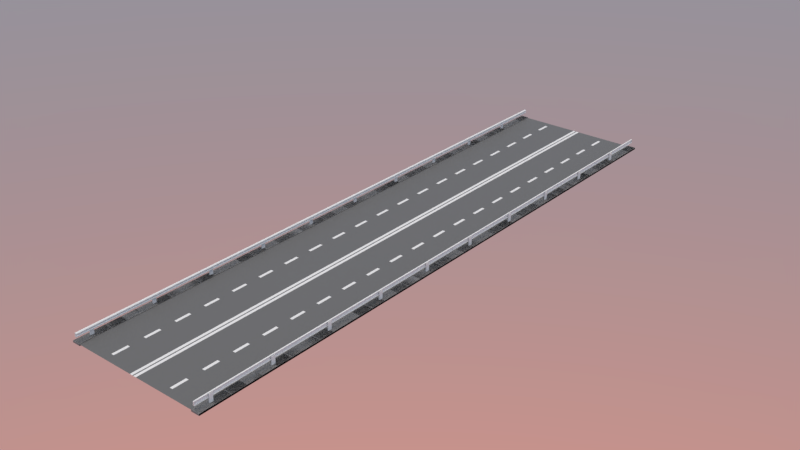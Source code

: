 # Source: road1.blend  (saved by Blender 3.6.11; exported with 4.5.12 LTS)
import bpy
from mathutils import Matrix  # noqa: F401  (used for matrix-valued properties, if any)

bpy.ops.wm.read_factory_settings(use_empty=True)
scene = bpy.context.scene
scene.name = 'Scene'

# ---- materials (node trees are filled in below, after node groups)
mat_material_001 = bpy.data.materials.new('Material.001')
mat_material_001.diffuse_color = (0.1336, 0.1336, 0.1336, 1.0)
mat_material_001.roughness = 0.5
mat_material_002 = bpy.data.materials.new('Material.002')
mat_material_002.roughness = 0.5
mat_material_004 = bpy.data.materials.new('Material.004')
mat_material_004.diffuse_color = (0.3299, 0.3299, 0.3299, 1.0)
mat_material_004.roughness = 0.5
mat_material_003 = bpy.data.materials.new('Material.003')
mat_material_003.diffuse_color = (0.2067, 0.2067, 0.2067, 1.0)
mat_material_003.roughness = 0.5
mat_material_005 = bpy.data.materials.new('Material.005')
mat_material_005.alpha_threshold = 0.0
mat_material_005.roughness = 0.5
mat_material_005.line_color = (0.0, 0.0, 0.0, 1.0)
mat_material_010 = bpy.data.materials.new('Material.010')
mat_material_010.diffuse_color = (0.1336, 0.1336, 0.1336, 1.0)
mat_material_010.roughness = 0.5
mat_material_011 = bpy.data.materials.new('Material.011')
mat_material_011.roughness = 0.5
mat_material_012 = bpy.data.materials.new('Material.012')
mat_material_012.diffuse_color = (0.3299, 0.3299, 0.3299, 1.0)
mat_material_012.roughness = 0.5
mat_material_013 = bpy.data.materials.new('Material.013')
mat_material_013.diffuse_color = (0.2067, 0.2067, 0.2067, 1.0)
mat_material_013.roughness = 0.5

# ---- material node trees
mat_material_001.use_nodes = True; mat_material_001.node_tree.nodes.clear()
_N = mat_material_001.node_tree.nodes; _L = mat_material_001.node_tree.links
n0 = _N.new('ShaderNodeBsdfPrincipled'); n0.name = 'Principled BSDF'; n0.location = (10, 300)
n0.distribution = 'GGX'
n0.subsurface_method = 'RANDOM_WALK_SKIN'
n0.inputs[0].default_value = (0.1336, 0.1336, 0.1336, 1.0)
n0.inputs[3].default_value = 1.45
n0.inputs[27].default_value = (0.0, 0.0, 0.0, 1.0)
n0.inputs[28].default_value = 1.0
n1 = _N.new('ShaderNodeOutputMaterial'); n1.name = 'Material Output'; n1.location = (300, 300)
n2 = _N.new('ShaderNodeNormalMap'); n2.name = 'Normal Map'; n2.location = (-300, -300)
n2.label = 'Normal/Map'
n2.inputs[0].default_value = 0.0
_L.new(n0.outputs[0], n1.inputs[0])
_L.new(n2.outputs[0], n0.inputs[5])
n1.is_active_output = True
mat_material_002.use_nodes = True; mat_material_002.node_tree.nodes.clear()
_N = mat_material_002.node_tree.nodes; _L = mat_material_002.node_tree.links
n0 = _N.new('ShaderNodeBsdfPrincipled'); n0.name = 'Principled BSDF'; n0.location = (10, 300)
n0.distribution = 'GGX'
n0.subsurface_method = 'RANDOM_WALK_SKIN'
n0.inputs[3].default_value = 1.45
n0.inputs[27].default_value = (0.0, 0.0, 0.0, 1.0)
n0.inputs[28].default_value = 1.0
n1 = _N.new('ShaderNodeOutputMaterial'); n1.name = 'Material Output'; n1.location = (300, 300)
n2 = _N.new('ShaderNodeNormalMap'); n2.name = 'Normal Map'; n2.location = (-300, -300)
n2.label = 'Normal/Map'
n2.inputs[0].default_value = 0.0
_L.new(n0.outputs[0], n1.inputs[0])
_L.new(n2.outputs[0], n0.inputs[5])
n1.is_active_output = True
mat_material_004.use_nodes = True; mat_material_004.node_tree.nodes.clear()
_N = mat_material_004.node_tree.nodes; _L = mat_material_004.node_tree.links
n0 = _N.new('ShaderNodeBsdfPrincipled'); n0.name = 'Principled BSDF'; n0.location = (10, 300)
n0.distribution = 'GGX'
n0.subsurface_method = 'RANDOM_WALK_SKIN'
n0.inputs[0].default_value = (0.3299, 0.3299, 0.3299, 1.0)
n0.inputs[3].default_value = 1.45
n0.inputs[27].default_value = (0.0, 0.0, 0.0, 1.0)
n0.inputs[28].default_value = 1.0
n1 = _N.new('ShaderNodeOutputMaterial'); n1.name = 'Material Output'; n1.location = (300, 300)
n2 = _N.new('ShaderNodeNormalMap'); n2.name = 'Normal Map'; n2.location = (-300, -300)
n2.label = 'Normal/Map'
n2.inputs[0].default_value = 0.0
_L.new(n0.outputs[0], n1.inputs[0])
_L.new(n2.outputs[0], n0.inputs[5])
n1.is_active_output = True
mat_material_003.use_nodes = True; mat_material_003.node_tree.nodes.clear()
_N = mat_material_003.node_tree.nodes; _L = mat_material_003.node_tree.links
n0 = _N.new('ShaderNodeBsdfPrincipled'); n0.name = 'Principled BSDF'; n0.location = (10, 300)
n0.distribution = 'GGX'
n0.subsurface_method = 'RANDOM_WALK_SKIN'
n0.inputs[0].default_value = (0.2067, 0.2067, 0.2067, 1.0)
n0.inputs[3].default_value = 1.45
n0.inputs[27].default_value = (0.0, 0.0, 0.0, 1.0)
n0.inputs[28].default_value = 1.0
n1 = _N.new('ShaderNodeOutputMaterial'); n1.name = 'Material Output'; n1.location = (300, 300)
n2 = _N.new('ShaderNodeNormalMap'); n2.name = 'Normal Map'; n2.location = (-300, -300)
n2.label = 'Normal/Map'
n2.inputs[0].default_value = 0.0
_L.new(n0.outputs[0], n1.inputs[0])
_L.new(n2.outputs[0], n0.inputs[5])
n1.is_active_output = True
mat_material_005.use_nodes = True; mat_material_005.node_tree.nodes.clear()
_N = mat_material_005.node_tree.nodes; _L = mat_material_005.node_tree.links
n0 = _N.new('ShaderNodeOutputMaterial'); n0.name = 'Material Output'; n0.location = (300, 300)
n1 = _N.new('ShaderNodeBsdfPrincipled'); n1.name = 'Principled BSDF'; n1.location = (10, 300)
n1.inputs[3].default_value = 1.45
n1.inputs[27].default_value = (0.0, 0.0, 0.0, 1.0)
_L.new(n1.outputs[0], n0.inputs[0])
n0.is_active_output = True
mat_material_010.use_nodes = True; mat_material_010.node_tree.nodes.clear()
_N = mat_material_010.node_tree.nodes; _L = mat_material_010.node_tree.links
n0 = _N.new('ShaderNodeBsdfPrincipled'); n0.name = 'Principled BSDF'; n0.location = (10, 300)
n0.distribution = 'GGX'
n0.subsurface_method = 'RANDOM_WALK_SKIN'
n0.inputs[0].default_value = (0.1336, 0.1336, 0.1336, 1.0)
n0.inputs[3].default_value = 1.45
n0.inputs[27].default_value = (0.0, 0.0, 0.0, 1.0)
n0.inputs[28].default_value = 1.0
n1 = _N.new('ShaderNodeOutputMaterial'); n1.name = 'Material Output'; n1.location = (300, 300)
n2 = _N.new('ShaderNodeNormalMap'); n2.name = 'Normal Map'; n2.location = (-300, -300)
n2.label = 'Normal/Map'
n2.inputs[0].default_value = 0.0
_L.new(n0.outputs[0], n1.inputs[0])
_L.new(n2.outputs[0], n0.inputs[5])
n1.is_active_output = True
mat_material_011.use_nodes = True; mat_material_011.node_tree.nodes.clear()
_N = mat_material_011.node_tree.nodes; _L = mat_material_011.node_tree.links
n0 = _N.new('ShaderNodeBsdfPrincipled'); n0.name = 'Principled BSDF'; n0.location = (10, 300)
n0.distribution = 'GGX'
n0.subsurface_method = 'RANDOM_WALK_SKIN'
n0.inputs[3].default_value = 1.45
n0.inputs[27].default_value = (0.0, 0.0, 0.0, 1.0)
n0.inputs[28].default_value = 1.0
n1 = _N.new('ShaderNodeOutputMaterial'); n1.name = 'Material Output'; n1.location = (300, 300)
n2 = _N.new('ShaderNodeNormalMap'); n2.name = 'Normal Map'; n2.location = (-300, -300)
n2.label = 'Normal/Map'
n2.inputs[0].default_value = 0.0
_L.new(n0.outputs[0], n1.inputs[0])
_L.new(n2.outputs[0], n0.inputs[5])
n1.is_active_output = True
mat_material_012.use_nodes = True; mat_material_012.node_tree.nodes.clear()
_N = mat_material_012.node_tree.nodes; _L = mat_material_012.node_tree.links
n0 = _N.new('ShaderNodeBsdfPrincipled'); n0.name = 'Principled BSDF'; n0.location = (10, 300)
n0.distribution = 'GGX'
n0.subsurface_method = 'RANDOM_WALK_SKIN'
n0.inputs[0].default_value = (0.3299, 0.3299, 0.3299, 1.0)
n0.inputs[3].default_value = 1.45
n0.inputs[27].default_value = (0.0, 0.0, 0.0, 1.0)
n0.inputs[28].default_value = 1.0
n1 = _N.new('ShaderNodeOutputMaterial'); n1.name = 'Material Output'; n1.location = (300, 300)
n2 = _N.new('ShaderNodeNormalMap'); n2.name = 'Normal Map'; n2.location = (-300, -300)
n2.label = 'Normal/Map'
n2.inputs[0].default_value = 0.0
_L.new(n0.outputs[0], n1.inputs[0])
_L.new(n2.outputs[0], n0.inputs[5])
n1.is_active_output = True
mat_material_013.use_nodes = True; mat_material_013.node_tree.nodes.clear()
_N = mat_material_013.node_tree.nodes; _L = mat_material_013.node_tree.links
n0 = _N.new('ShaderNodeBsdfPrincipled'); n0.name = 'Principled BSDF'; n0.location = (10, 300)
n0.distribution = 'GGX'
n0.subsurface_method = 'RANDOM_WALK_SKIN'
n0.inputs[0].default_value = (0.2067, 0.2067, 0.2067, 1.0)
n0.inputs[3].default_value = 1.45
n0.inputs[27].default_value = (0.0, 0.0, 0.0, 1.0)
n0.inputs[28].default_value = 1.0
n1 = _N.new('ShaderNodeOutputMaterial'); n1.name = 'Material Output'; n1.location = (300, 300)
n2 = _N.new('ShaderNodeNormalMap'); n2.name = 'Normal Map'; n2.location = (-300, -300)
n2.label = 'Normal/Map'
n2.inputs[0].default_value = 0.0
_L.new(n0.outputs[0], n1.inputs[0])
_L.new(n2.outputs[0], n0.inputs[5])
n1.is_active_output = True

# ---- world
world_world = bpy.data.worlds.new('World'); scene.world = world_world
world_world.use_nodes = True; world_world.node_tree.nodes.clear()
_N = world_world.node_tree.nodes; _L = world_world.node_tree.links
n0 = _N.new('ShaderNodeOutputWorld'); n0.name = 'World Output'; n0.location = (300, 300)
n1 = _N.new('ShaderNodeBackground'); n1.name = 'Background'; n1.location = (10, 300)
n1.inputs[1].default_value = 5.3
n2 = _N.new('ShaderNodeTexSky'); n2.name = 'Sky Texture'; n2.location = (-190, 300)
n2.sky_type = 'HOSEK_WILKIE'
n2.turbidity = 9.0
n2.ground_albedo = 0.0
n2.sun_elevation = 1.571
_L.new(n1.outputs[0], n0.inputs[0])
_L.new(n2.outputs[0], n1.inputs[0])
n0.is_active_output = True
world_world.color = (0.05088, 0.05088, 0.05088)
world_world.use_sun_shadow = False
world_world.sun_shadow_jitter_overblur = 0.0
world_world.cycles.sampling_method = 'MANUAL'

# ---- meshes
me_cube_012 = bpy.data.meshes.new('Cube.012')
me_cube_012.from_pydata([(0.02211, -0.3781, -0.4925), (0.02211, -0.1261, -0.4925), (0.1149, -0.3781, -0.4925), (0.1149, -0.1261, -0.4925), (0.02211, -0.2521, -0.4925), (0.1149, -9.459e-05, -0.4925), (0.02211, -9.459e-05, -0.4925), (2.115, -0.5041, -0.4925), (0.6149, -0.5041, -0.4925), (2.115, -9.459e-05, -0.4925), (0.6149, -9.459e-05, -0.4925), (1.069, -9.459e-05, -0.4925), (0.1149, -0.2521, -0.4925), (1.615, -0.2521, -0.4925), (2.115, -0.2521, -0.4925), (2.115, -0.1261, -0.4925), (0.6149, -0.1261, -0.4925), (1.615, -0.1261, -0.4925), (0.6149, -0.3781, -0.4925), (2.115, -0.3781, -0.4925), (1.615, -9.459e-05, -0.4925), (1.161, -9.459e-05, -0.4925), (1.069, -0.2521, -0.4925), (1.615, -0.3781, -0.4925), (1.161, -0.1261, -0.4925), (1.161, -0.3781, -0.4925), (0.6149, -0.2521, -0.4925), (1.161, -0.2521, -0.4925), (1.069, -0.1261, -0.4925), (1.069, -0.3781, -0.4925), (-0.01701, -0.3781, -0.4925), (-0.01701, -0.1261, -0.4925), (-0.1098, -0.3781, -0.4925), (-0.1098, -0.1261, -0.4925), (-0.01701, -0.2521, -0.4925), (-0.1098, -9.459e-05, -0.4925), (-0.01701, -0.5041, -0.4925), (-0.01701, -9.459e-05, -0.4925), (-0.1098, -0.5041, -0.4925), (-0.6098, -0.5041, -0.4925), (-1.61, -0.5041, -0.4925), (-1.156, -0.5041, -0.4925), (-2.11, -9.459e-05, -0.4925), (-0.6098, -9.459e-05, -0.4925), (-1.063, -9.459e-05, -0.4925), (-0.1098, -0.2521, -0.4925), (-1.61, -0.2521, -0.4925), (-2.11, -0.2521, -0.4925), (-2.11, -0.1261, -0.4925), (-0.6098, -0.1261, -0.4925), (-1.61, -0.1261, -0.4925), (-0.6098, -0.3781, -0.4925), (-2.11, -0.3781, -0.4925), (-1.61, -9.459e-05, -0.4925), (-1.156, -9.459e-05, -0.4925), (-1.063, -0.2521, -0.4925), (-1.61, -0.3781, -0.4925), (-1.156, -0.1261, -0.4925), (-1.156, -0.3781, -0.4925), (-0.6098, -0.2521, -0.4925), (-1.156, -0.2521, -0.4925), (-1.063, -0.1261, -0.4925), (-1.063, -0.3781, -0.4925), (0.02211, -0.882, -0.4925), (0.02211, -0.6301, -0.4925), (0.1149, -0.882, -0.4925), (0.1149, -0.6301, -0.4925), (0.02211, -0.7561, -0.4925), (0.1149, -0.5041, -0.4925), (0.02211, -1.008, -0.4925), (0.02211, -0.5041, -0.4925), (0.1149, -1.008, -0.4925), (2.115, -1.008, -0.4925), (0.6149, -1.008, -0.4925), (1.615, -1.008, -0.4925), (1.161, -1.008, -0.4925), (1.069, -0.5041, -0.4925), (0.1149, -0.7561, -0.4925), (1.615, -0.7561, -0.4925), (2.115, -0.7561, -0.4925), (2.115, -0.6301, -0.4925), (0.6149, -0.6301, -0.4925), (1.615, -0.6301, -0.4925), (1.069, -1.008, -0.4925), (0.6149, -0.882, -0.4925), (2.115, -0.882, -0.4925), (1.615, -0.5041, -0.4925), (1.161, -0.5041, -0.4925), (1.069, -0.7561, -0.4925), (1.615, -0.882, -0.4925), (1.161, -0.6301, -0.4925), (1.161, -0.882, -0.4925), (0.6149, -0.7561, -0.4925), (1.161, -0.7561, -0.4925), (1.069, -0.6301, -0.4925), (1.069, -0.882, -0.4925), (-0.01701, -0.882, -0.4925), (-0.01701, -0.6301, -0.4925), (-0.1098, -0.882, -0.4925), (-0.1098, -0.6301, -0.4925), (-0.01701, -0.7561, -0.4925), (-0.01701, -1.008, -0.4925), (-0.1098, -1.008, -0.4925), (-2.11, -1.008, -0.4925), (-0.6098, -1.008, -0.4925), (-1.61, -1.008, -0.4925), (-1.156, -1.008, -0.4925), (-2.11, -0.5041, -0.4925), (-1.063, -0.5041, -0.4925), (-0.1098, -0.7561, -0.4925), (-1.61, -0.7561, -0.4925), (-2.11, -0.7561, -0.4925), (-2.11, -0.6301, -0.4925), (-0.6098, -0.6301, -0.4925), (-1.61, -0.6301, -0.4925), (-1.063, -1.008, -0.4925), (-0.6098, -0.882, -0.4925), (-2.11, -0.882, -0.4925), (-1.063, -0.7561, -0.4925), (-1.61, -0.882, -0.4925), (-1.156, -0.6301, -0.4925), (-1.156, -0.882, -0.4925), (-0.6098, -0.7561, -0.4925), (-1.156, -0.7561, -0.4925), (-1.063, -0.6301, -0.4925), (-1.063, -0.882, -0.4925), (0.06852, -1.008, -0.4925), (-0.06342, -1.008, -0.4925), (0.002549, -1.008, -0.4925), (-0.007231, -1.008, -0.4925), (0.01233, -1.008, -0.4925)], [], [(12, 4, 0, 2), (3, 1, 4, 12), (1, 3, 5, 6), (68, 2, 0, 70), (86, 23, 25, 87), (23, 19, 14, 13), (15, 9, 20, 17), (17, 13, 14, 15), (10, 16, 28, 11), (21, 11, 28, 24), (21, 24, 17, 20), (7, 19, 23, 86), (76, 29, 18, 8), (76, 87, 25, 29), (18, 2, 68, 8), (2, 18, 26, 12), (3, 12, 26, 16), (5, 3, 16, 10), (24, 27, 13, 17), (16, 26, 22, 28), (27, 25, 23, 13), (26, 18, 29, 22), (24, 28, 22, 27), (27, 22, 29, 25), (45, 32, 30, 34), (33, 45, 34, 31), (31, 37, 35, 33), (38, 36, 30, 32), (40, 41, 58, 56), (56, 46, 47, 52), (48, 50, 53, 42), (50, 48, 47, 46), (43, 44, 61, 49), (54, 57, 61, 44), (54, 53, 50, 57), (107, 40, 56, 52), (108, 39, 51, 62), (108, 62, 58, 41), (51, 39, 38, 32), (32, 45, 59, 51), (33, 49, 59, 45), (35, 43, 49, 33), (57, 50, 46, 60), (49, 61, 55, 59), (60, 46, 56, 58), (59, 55, 62, 51), (57, 60, 55, 61), (60, 58, 62, 55), (6, 37, 31, 1), (1, 31, 34, 4), (4, 34, 30, 0), (70, 0, 30, 36), (77, 67, 63, 65), (66, 64, 67, 77), (64, 66, 68, 70), (71, 65, 63, 69, 126), (74, 89, 91, 75), (89, 85, 79, 78), (80, 7, 86, 82), (82, 78, 79, 80), (8, 81, 94, 76), (87, 76, 94, 90), (87, 90, 82, 86), (72, 85, 89, 74), (83, 95, 84, 73), (83, 75, 91, 95), (84, 65, 71, 73), (65, 84, 92, 77), (66, 77, 92, 81), (68, 66, 81, 8), (90, 93, 78, 82), (81, 92, 88, 94), (93, 91, 89, 78), (92, 84, 95, 88), (90, 94, 88, 93), (93, 88, 95, 91), (109, 98, 96, 100), (99, 109, 100, 97), (97, 36, 38, 99), (102, 127, 101, 96, 98), (105, 106, 121, 119), (119, 110, 111, 117), (112, 114, 40, 107), (114, 112, 111, 110), (39, 108, 124, 113), (41, 120, 124, 108), (41, 40, 114, 120), (103, 105, 119, 117), (115, 104, 116, 125), (115, 125, 121, 106), (116, 104, 102, 98), (98, 109, 122, 116), (99, 113, 122, 109), (38, 39, 113, 99), (120, 114, 110, 123), (113, 124, 118, 122), (123, 110, 119, 121), (122, 118, 125, 116), (120, 123, 118, 124), (123, 121, 125, 118), (70, 36, 97, 64), (64, 97, 100, 67), (67, 100, 96, 63), (69, 63, 96, 101, 129, 128, 130)])
me_cube_012.polygons.foreach_set('use_smooth', [1, 1, 1, 1, 1, 1, 1, 1, 1, 1, 1, 1, 1, 1, 1, 1, 1, 1, 1, 1, 1, 1, 1, 1, 1, 1, 1, 1, 1, 1, 1, 1, 1, 1, 1, 1, 1, 1, 1, 1, 1, 1, 1, 1, 1, 1, 1, 1, 1, 1, 1, 1, 0, 0, 0, 0, 0, 0, 0, 0, 0, 0, 0, 0, 0, 0, 0, 0, 0, 0, 0, 0, 0, 0, 0, 0, 0, 0, 0, 0, 0, 0, 0, 0, 0, 0, 0, 0, 0, 0, 0, 0, 0, 0, 0, 0, 0, 0, 0, 0, 0, 0, 0, 0])
me_cube_012.polygons.foreach_set('material_index', [1, 1, 1, 1, 0, 0, 0, 0, 0, 0, 0, 0, 0, 0, 0, 0, 0, 0, 0, 0, 0, 0, 1, 1, 1, 1, 1, 1, 0, 0, 0, 0, 0, 0, 0, 0, 0, 0, 0, 0, 0, 0, 0, 0, 0, 0, 1, 1, 0, 0, 0, 0, 1, 1, 1, 1, 0, 0, 0, 0, 0, 0, 0, 0, 0, 0, 0, 0, 0, 0, 0, 0, 0, 0, 1, 1, 1, 1, 1, 1, 0, 0, 0, 0, 0, 0, 0, 0, 0, 0, 0, 0, 0, 0, 0, 0, 0, 0, 1, 1, 0, 0, 0, 0])
_uv = me_cube_012.uv_layers.new(name='UVMap')
_uv.uv.foreach_set('vector', [0.7558, 0.6875, 0.7442, 0.6875, 0.7442, 0.7188, 0.7558, 0.7188, 0.7558, 0.6562, 0.7442, 0.6562, 0.7442, 0.6875, 0.7558, 0.6875, 0.7442, 0.6562, 0.7558, 0.6562, 0.7558, 0.625, 0.7442, 0.625, 0.0, 0.0, 0.7558, 0.7188, 0.7442, 0.7188, 0.0, 0.0, 0.0, 0.0, 0.8125, 0.7188, 0.7558, 0.7188, 0.0, 0.0, 0.8125, 0.7188, 0.0, 0.0, 0.0, 0.0, 0.8125, 0.6875, 0.875, 0.6562, 0.875, 0.625, 0.8125, 0.625, 0.8125, 0.6562, 0.8125, 0.6562, 0.8125, 0.6875, 0.0, 0.0, 0.875, 0.6562, 0.6875, 0.625, 0.6875, 0.6562, 0.7442, 0.6562, 0.7442, 0.625, 0.7558, 0.625, 0.7442, 0.625, 0.7442, 0.6562, 0.7558, 0.6562, 0.7558, 0.625, 0.7558, 0.6562, 0.8125, 0.6562, 0.8125, 0.625, 0.0, 0.0, 0.0, 0.0, 0.8125, 0.7188, 0.0, 0.0, 0.0, 0.0, 0.7442, 0.7188, 0.6875, 0.7188, 0.0, 0.0, 0.0, 0.0, 0.0, 0.0, 0.7558, 0.7188, 0.7442, 0.7188, 0.6875, 0.7188, 0.0, 0.0, 0.0, 0.0, 0.0, 0.0, 0.0, 0.0, 0.6875, 0.7188, 0.6875, 0.6875, 0.0, 0.0, 0.0, 0.0, 0.0, 0.0, 0.6875, 0.6875, 0.6875, 0.6562, 0.0, 0.0, 0.0, 0.0, 0.6875, 0.6562, 0.6875, 0.625, 0.7558, 0.6562, 0.7558, 0.6875, 0.8125, 0.6875, 0.8125, 0.6562, 0.6875, 0.6562, 0.6875, 0.6875, 0.7442, 0.6875, 0.7442, 0.6562, 0.7558, 0.6875, 0.7558, 0.7188, 0.8125, 0.7188, 0.8125, 0.6875, 0.6875, 0.6875, 0.6875, 0.7188, 0.7442, 0.7188, 0.7442, 0.6875, 0.7558, 0.6562, 0.7442, 0.6562, 0.7442, 0.6875, 0.7558, 0.6875, 0.7558, 0.6875, 0.7442, 0.6875, 0.7442, 0.7188, 0.7558, 0.7188, 0.7558, 0.6875, 0.7558, 0.7188, 0.7442, 0.7188, 0.7442, 0.6875, 0.7558, 0.6562, 0.7558, 0.6875, 0.7442, 0.6875, 0.7442, 0.6562, 0.7442, 0.6562, 0.7442, 0.625, 0.7558, 0.625, 0.7558, 0.6562, 0.0, 0.0, 0.0, 0.0, 0.7442, 0.7188, 0.7558, 0.7188, 0.0, 0.0, 0.0, 0.0, 0.7558, 0.7188, 0.8125, 0.7188, 0.8125, 0.7188, 0.8125, 0.6875, 0.0, 0.0, 0.0, 0.0, 0.875, 0.6562, 0.8125, 0.6562, 0.8125, 0.625, 0.875, 0.625, 0.8125, 0.6562, 0.875, 0.6562, 0.0, 0.0, 0.8125, 0.6875, 0.6875, 0.625, 0.7442, 0.625, 0.7442, 0.6562, 0.6875, 0.6562, 0.7558, 0.625, 0.7558, 0.6562, 0.7442, 0.6562, 0.7442, 0.625, 0.7558, 0.625, 0.8125, 0.625, 0.8125, 0.6562, 0.7558, 0.6562, 0.0, 0.0, 0.0, 0.0, 0.8125, 0.7188, 0.0, 0.0, 0.0, 0.0, 0.0, 0.0, 0.6875, 0.7188, 0.7442, 0.7188, 0.0, 0.0, 0.7442, 0.7188, 0.7558, 0.7188, 0.0, 0.0, 0.6875, 0.7188, 0.0, 0.0, 0.0, 0.0, 0.0, 0.0, 0.0, 0.0, 0.0, 0.0, 0.6875, 0.6875, 0.6875, 0.7188, 0.0, 0.0, 0.6875, 0.6562, 0.6875, 0.6875, 0.0, 0.0, 0.0, 0.0, 0.6875, 0.625, 0.6875, 0.6562, 0.0, 0.0, 0.7558, 0.6562, 0.8125, 0.6562, 0.8125, 0.6875, 0.7558, 0.6875, 0.6875, 0.6562, 0.7442, 0.6562, 0.7442, 0.6875, 0.6875, 0.6875, 0.7558, 0.6875, 0.8125, 0.6875, 0.8125, 0.7188, 0.7558, 0.7188, 0.6875, 0.6875, 0.7442, 0.6875, 0.7442, 0.7188, 0.6875, 0.7188, 0.7558, 0.6562, 0.7558, 0.6875, 0.7442, 0.6875, 0.7442, 0.6562, 0.7558, 0.6875, 0.7558, 0.7188, 0.7442, 0.7188, 0.7442, 0.6875, 0.7442, 0.625, 0.7442, 0.625, 0.7442, 0.6562, 0.7442, 0.6562, 0.7442, 0.6562, 0.7442, 0.6562, 0.7442, 0.6875, 0.7442, 0.6875, 0.7442, 0.6875, 0.7442, 0.6875, 0.7442, 0.7188, 0.7442, 0.7188, 0.0, 0.0, 0.7442, 0.7188, 0.7442, 0.7188, 0.0, 0.0, 0.7558, 0.6875, 0.7442, 0.6875, 0.7442, 0.7188, 0.7558, 0.7188, 0.7558, 0.6562, 0.7442, 0.6562, 0.7442, 0.6875, 0.7558, 0.6875, 0.7442, 0.6562, 0.7558, 0.6562, 0.7558, 0.625, 0.7442, 0.625, 0.0, 0.0, 0.7558, 0.7188, 0.7442, 0.7188, 0.0, 0.0, 0.0, 0.0, 0.0, 0.0, 0.8125, 0.7188, 0.7558, 0.7188, 0.0, 0.0, 0.8125, 0.7188, 0.0, 0.0, 0.0, 0.0, 0.8125, 0.6875, 0.875, 0.6562, 0.875, 0.625, 0.8125, 0.625, 0.8125, 0.6562, 0.8125, 0.6562, 0.8125, 0.6875, 0.0, 0.0, 0.875, 0.6562, 0.6875, 0.625, 0.6875, 0.6562, 0.7442, 0.6562, 0.7442, 0.625, 0.7558, 0.625, 0.7442, 0.625, 0.7442, 0.6562, 0.7558, 0.6562, 0.7558, 0.625, 0.7558, 0.6562, 0.8125, 0.6562, 0.8125, 0.625, 0.0, 0.0, 0.0, 0.0, 0.8125, 0.7188, 0.0, 0.0, 0.0, 0.0, 0.7442, 0.7188, 0.6875, 0.7188, 0.0, 0.0, 0.0, 0.0, 0.0, 0.0, 0.7558, 0.7188, 0.7442, 0.7188, 0.6875, 0.7188, 0.0, 0.0, 0.0, 0.0, 0.0, 0.0, 0.0, 0.0, 0.6875, 0.7188, 0.6875, 0.6875, 0.0, 0.0, 0.0, 0.0, 0.0, 0.0, 0.6875, 0.6875, 0.6875, 0.6562, 0.0, 0.0, 0.0, 0.0, 0.6875, 0.6562, 0.6875, 0.625, 0.7558, 0.6562, 0.7558, 0.6875, 0.8125, 0.6875, 0.8125, 0.6562, 0.6875, 0.6562, 0.6875, 0.6875, 0.7442, 0.6875, 0.7442, 0.6562, 0.7558, 0.6875, 0.7558, 0.7188, 0.8125, 0.7188, 0.8125, 0.6875, 0.6875, 0.6875, 0.6875, 0.7188, 0.7442, 0.7188, 0.7442, 0.6875, 0.7558, 0.6562, 0.7442, 0.6562, 0.7442, 0.6875, 0.7558, 0.6875, 0.7558, 0.6875, 0.7442, 0.6875, 0.7442, 0.7188, 0.7558, 0.7188, 0.7558, 0.6875, 0.7558, 0.7188, 0.7442, 0.7188, 0.7442, 0.6875, 0.7558, 0.6562, 0.7558, 0.6875, 0.7442, 0.6875, 0.7442, 0.6562, 0.7442, 0.6562, 0.7442, 0.625, 0.7558, 0.625, 0.7558, 0.6562, 0.0, 0.0, 0.0, 0.0, 0.0, 0.0, 0.7442, 0.7188, 0.7558, 0.7188, 0.0, 0.0, 0.0, 0.0, 0.7558, 0.7188, 0.8125, 0.7188, 0.8125, 0.7188, 0.8125, 0.6875, 0.0, 0.0, 0.0, 0.0, 0.875, 0.6562, 0.8125, 0.6562, 0.8125, 0.625, 0.875, 0.625, 0.8125, 0.6562, 0.875, 0.6562, 0.0, 0.0, 0.8125, 0.6875, 0.6875, 0.625, 0.7442, 0.625, 0.7442, 0.6562, 0.6875, 0.6562, 0.7558, 0.625, 0.7558, 0.6562, 0.7442, 0.6562, 0.7442, 0.625, 0.7558, 0.625, 0.8125, 0.625, 0.8125, 0.6562, 0.7558, 0.6562, 0.0, 0.0, 0.0, 0.0, 0.8125, 0.7188, 0.0, 0.0, 0.0, 0.0, 0.0, 0.0, 0.6875, 0.7188, 0.7442, 0.7188, 0.0, 0.0, 0.7442, 0.7188, 0.7558, 0.7188, 0.0, 0.0, 0.6875, 0.7188, 0.0, 0.0, 0.0, 0.0, 0.0, 0.0, 0.0, 0.0, 0.0, 0.0, 0.6875, 0.6875, 0.6875, 0.7188, 0.0, 0.0, 0.6875, 0.6562, 0.6875, 0.6875, 0.0, 0.0, 0.0, 0.0, 0.6875, 0.625, 0.6875, 0.6562, 0.0, 0.0, 0.7558, 0.6562, 0.8125, 0.6562, 0.8125, 0.6875, 0.7558, 0.6875, 0.6875, 0.6562, 0.7442, 0.6562, 0.7442, 0.6875, 0.6875, 0.6875, 0.7558, 0.6875, 0.8125, 0.6875, 0.8125, 0.7188, 0.7558, 0.7188, 0.6875, 0.6875, 0.7442, 0.6875, 0.7442, 0.7188, 0.6875, 0.7188, 0.7558, 0.6562, 0.7558, 0.6875, 0.7442, 0.6875, 0.7442, 0.6562, 0.7558, 0.6875, 0.7558, 0.7188, 0.7442, 0.7188, 0.7442, 0.6875, 0.7442, 0.625, 0.7442, 0.625, 0.7442, 0.6562, 0.7442, 0.6562, 0.7442, 0.6562, 0.7442, 0.6562, 0.7442, 0.6875, 0.7442, 0.6875, 0.7442, 0.6875, 0.7442, 0.6875, 0.7442, 0.7188, 0.7442, 0.7188, 0.0, 0.0, 0.7442, 0.7188, 0.7442, 0.7188, 0.0, 0.0, 0.0, 0.0, 0.0, 0.0, 0.0, 0.0])
me_cube_012.materials.append(mat_material_001)
me_cube_012.materials.append(mat_material_002)
me_cube_012.materials.append(mat_material_004)
me_cube_012.materials.append(mat_material_003)
me_cube_012.update()
me_cube_012.normals_split_custom_set([tuple(v) for v in zip(*[iter([4.795e-09, 0.0, 1.0, 4.795e-09, 0.0, 1.0, 3.156e-05, -2.954e-05, 1.0, -2.469e-06, -2.954e-05, 1.0, 4.795e-09, 0.0, 1.0, 4.795e-09, 0.0, 1.0, 4.795e-09, 0.0, 1.0, 4.795e-09, 0.0, 1.0, 4.795e-09, 0.0, 1.0, 4.795e-09, 0.0, 1.0, 2.145e-05, 0.4472, 0.8944, 3.392e-05, 0.7071, 0.7071, -3.741e-05, -0.7071, 0.7071, -2.469e-06, -2.954e-05, 1.0, 3.156e-05, -2.954e-05, 1.0, -5.705e-05, -0.7071, 0.7071, -4.938e-06, -5.908e-05, 1.0, -2.469e-06, -2.954e-05, 1.0, 0.0, -3.938e-05, 1.0, -2.499e-05, -0.521, 0.8536, -2.469e-06, -2.954e-05, 1.0, 0.7071, -4.784e-05, 0.7071, 0.7071, -3.392e-05, 0.7071, 0.0, 0.0, 1.0, 0.7071, -3.392e-05, 0.7071, 0.5773, 0.5774, 0.5774, 3.392e-05, 0.7071, 0.7071, 0.0, 0.0, 1.0, 0.0, 0.0, 1.0, 0.0, 0.0, 1.0, 0.7071, -3.392e-05, 0.7071, 0.7071, -3.392e-05, 0.7071, 0.0, 0.0, 1.0, 0.0, 0.0, 1.0, 0.0, 0.0, 1.0, 2.499e-05, 0.521, 0.8536, 3.392e-05, 0.7071, 0.7071, 2.499e-05, 0.521, 0.8536, 0.0, 0.0, 1.0, 0.0, 0.0, 1.0, 3.392e-05, 0.7071, 0.7071, 0.0, 0.0, 1.0, 0.0, 0.0, 1.0, 3.392e-05, 0.7071, 0.7071, 0.7071, 6.09e-06, 0.7071, 0.7071, -4.784e-05, 0.7071, -2.469e-06, -2.954e-05, 1.0, -4.938e-06, -5.908e-05, 1.0, -3.007e-05, -0.7071, 0.7071, 2.721e-06, -2.954e-05, 1.0, 2.526e-07, -1.969e-05, 1.0, -3.356e-05, -0.7071, 0.7071, -3.007e-05, -0.7071, 0.7071, -2.499e-05, -0.521, 0.8536, 0.0, -3.938e-05, 1.0, 2.721e-06, -2.954e-05, 1.0, 2.526e-07, -1.969e-05, 1.0, -2.469e-06, -2.954e-05, 1.0, -3.741e-05, -0.7071, 0.7071, -3.356e-05, -0.7071, 0.7071, -2.469e-06, -2.954e-05, 1.0, 2.526e-07, -1.969e-05, 1.0, 0.0, 0.0, 1.0, 4.795e-09, 0.0, 1.0, 4.795e-09, 0.0, 1.0, 4.795e-09, 0.0, 1.0, 0.0, 0.0, 1.0, 0.0, 0.0, 1.0, 2.145e-05, 0.4472, 0.8944, 4.795e-09, 0.0, 1.0, 0.0, 0.0, 1.0, 0.0, 0.0, 1.0, 0.0, 0.0, 1.0, 0.0, 0.0, 1.0, 0.0, 0.0, 1.0, 0.0, 0.0, 1.0, 0.0, 0.0, 1.0, 0.0, 0.0, 1.0, 0.0, 0.0, 1.0, 0.0, 0.0, 1.0, 0.0, 0.0, 1.0, 0.0, -3.938e-05, 1.0, -2.469e-06, -2.954e-05, 1.0, 0.0, 0.0, 1.0, 0.0, 0.0, 1.0, 2.526e-07, -1.969e-05, 1.0, 2.721e-06, -2.954e-05, 1.0, 0.0, 0.0, 1.0, 0.0, 0.0, 1.0, 0.0, 0.0, 1.0, 0.0, 0.0, 1.0, 0.0, 0.0, 1.0, 0.0, 0.0, 1.0, 0.0, 0.0, 1.0, 2.721e-06, -2.954e-05, 1.0, 0.0, -3.938e-05, 1.0, 0.0, 0.0, 1.0, 0.0, 0.0, 1.0, 3.156e-05, -9.846e-06, 1.0, 0.0, 0.0, 1.0, 0.0, 0.0, 1.0, 0.0, 0.0, 1.0, 0.0, 0.0, 1.0, 0.0, 0.0, 1.0, 0.0, 0.0, 1.0, 3.392e-05, 0.7071, 0.7071, 2.145e-05, 0.4472, 0.8944, 0.0, 0.0, 1.0, -3.392e-05, -0.7071, 0.7071, -5.706e-05, -0.7071, 0.7071, 3.156e-05, -9.846e-06, 1.0, 0.0, 0.0, 1.0, -4.938e-06, -1.969e-05, 1.0, 0.09343, -0.5172, 0.8507, 1.33e-05, -9.846e-06, 1.0, -2.469e-06, -9.846e-06, 1.0, -2.469e-06, -9.846e-06, 1.0, 0.0, 0.0, 1.0, -0.7071, 3.392e-05, 0.7071, -0.7071, 1.999e-05, 0.7071, -0.7071, 3.392e-05, 0.7071, 0.0, 0.0, 1.0, 3.392e-05, 0.7071, 0.7071, -0.5774, 0.5773, 0.5774, 0.0, 0.0, 1.0, -0.7071, 3.392e-05, 0.7071, -0.7071, 3.392e-05, 0.7071, 0.0, 0.0, 1.0, 0.0, 0.0, 1.0, 2.499e-05, 0.521, 0.8536, 0.0, 0.0, 1.0, 0.0, 0.0, 1.0, 0.06359, 0.7071, 0.7043, 0.0, 0.0, 1.0, 0.0, 0.0, 1.0, 2.499e-05, 0.521, 0.8536, 0.06359, 0.7071, 0.7043, 3.392e-05, 0.7071, 0.7071, 0.0, 0.0, 1.0, 0.0, 0.0, 1.0, -0.7071, 0.0004127, 0.7071, -4.938e-06, -1.969e-05, 1.0, -2.469e-06, -9.846e-06, 1.0, -0.7071, 1.999e-05, 0.7071, -1.895e-05, -0.7071, 0.7071, -3.777e-05, -0.7071, 0.7071, -2.721e-06, -9.846e-06, 1.0, 1.058e-05, -1.969e-05, 1.0, -1.895e-05, -0.7071, 0.7071, 1.058e-05, -1.969e-05, 1.0, 1.33e-05, -9.846e-06, 1.0, 0.09343, -0.5172, 0.8507, -2.721e-06, -9.846e-06, 1.0, -3.777e-05, -0.7071, 0.7071, -3.392e-05, -0.7071, 0.7071, 0.0, 0.0, 1.0, 0.0, 0.0, 1.0, 0.0, 0.0, 1.0, 0.0, 0.0, 1.0, -2.721e-06, -9.846e-06, 1.0, 0.0, 0.0, 1.0, 0.0, 0.0, 1.0, 0.0, 0.0, 1.0, 0.0, 0.0, 1.0, 2.145e-05, 0.4472, 0.8944, 0.0, 0.0, 1.0, 0.0, 0.0, 1.0, 0.0, 0.0, 1.0, 0.0, 0.0, 1.0, 0.0, 0.0, 1.0, 0.0, 0.0, 1.0, 0.0, 0.0, 1.0, 0.0, 0.0, 1.0, 0.0, 0.0, 1.0, 0.0, 0.0, 1.0, 0.0, 0.0, 1.0, 0.0, 0.0, 1.0, 0.0, 0.0, 1.0, -2.469e-06, -9.846e-06, 1.0, 1.33e-05, -9.846e-06, 1.0, 0.0, 0.0, 1.0, 0.0, 0.0, 1.0, 1.058e-05, -1.969e-05, 1.0, -2.721e-06, -9.846e-06, 1.0, 0.0, 0.0, 1.0, 0.0, 0.0, 1.0, 0.0, 0.0, 1.0, 0.0, 0.0, 1.0, 0.0, 0.0, 1.0, 1.33e-05, -9.846e-06, 1.0, 1.058e-05, -1.969e-05, 1.0, 0.0, 0.0, 1.0, 3.392e-05, 0.7071, 0.7071, 3.392e-05, 0.7071, 0.7071, 0.0, 0.0, 1.0, 4.795e-09, 0.0, 1.0, 4.795e-09, 0.0, 1.0, 0.0, 0.0, 1.0, 0.0, 0.0, 1.0, 4.795e-09, 0.0, 1.0, 4.795e-09, 0.0, 1.0, 0.0, 0.0, 1.0, 3.156e-05, -9.846e-06, 1.0, 3.156e-05, -2.954e-05, 1.0, -5.705e-05, -0.7071, 0.7071, 3.156e-05, -2.954e-05, 1.0, 3.156e-05, -9.846e-06, 1.0, -5.706e-05, -0.7071, 0.7071, 0.0, 0.0, 1.0, 0.0, 0.0, 1.0, 0.0, 0.0, 1.0, 0.0, 0.0, 1.0, 0.0, 0.0, 1.0, 0.0, 0.0, 1.0, 0.0, 0.0, 1.0, 0.0, 0.0, 1.0, 0.0, 0.0, 1.0, 0.0, 0.0, 1.0, 0.0, 0.0, 1.0, 0.0, 0.0, 1.0, 0.0, 0.0, 1.0, 0.0, 0.0, 1.0, 0.0, 0.0, 1.0, 0.0, 0.0, 1.0, 0.0, 0.0, 1.0, 0.0, 0.0, 1.0, 0.0, 0.0, 1.0, 0.0, 0.0, 1.0, 0.0, 0.0, 1.0, 0.0, 0.0, 1.0, 0.0, 0.0, 1.0, 0.0, 0.0, 1.0, 0.0, 0.0, 1.0, -9.935e-06, -3.938e-05, 1.0, -9.935e-06, -3.938e-05, 1.0, -9.935e-06, -3.938e-05, 1.0, -9.935e-06, -3.938e-05, 1.0, 0.0, 0.0, 1.0, 0.0, 0.0, 1.0, 0.0, 0.0, 1.0, 0.0, 0.0, 1.0, 1.095e-05, -3.938e-05, 1.0, 1.095e-05, -3.938e-05, 1.0, 1.095e-05, -3.938e-05, 1.0, 1.095e-05, -3.938e-05, 1.0, 0.0, 0.0, 1.0, 0.0, 0.0, 1.0, 0.0, 0.0, 1.0, 0.0, 0.0, 1.0, 0.0, 0.0, 1.0, 0.0, 0.0, 1.0, 0.0, 0.0, 1.0, 0.0, 0.0, 1.0, 0.0, 0.0, 1.0, 0.0, 0.0, 1.0, 0.0, 0.0, 1.0, 0.0, 0.0, 1.0, 0.0, 0.0, 1.0, 0.0, 0.0, 1.0, 0.0, 0.0, 1.0, 0.0, 0.0, 1.0, 0.0, 0.0, 1.0, 0.0, 0.0, 1.0, 0.0, 0.0, 1.0, 0.0, 0.0, 1.0, 0.0, 0.0, 1.0, 0.0, 0.0, 1.0, 0.0, 0.0, 1.0, 0.0, 0.0, 1.0, 0.0, 0.0, 1.0, 0.0, 0.0, 1.0, 0.0, 0.0, 1.0, 0.0, 0.0, 1.0, 0.0, 0.0, 1.0, 0.0, 0.0, 1.0, 0.0, 0.0, 1.0, 0.0, 0.0, 1.0, -9.935e-06, -3.938e-05, 1.0, -9.935e-06, -3.938e-05, 1.0, -9.935e-06, -3.938e-05, 1.0, -9.935e-06, -3.938e-05, 1.0, 0.0, 0.0, 1.0, 0.0, 0.0, 1.0, 0.0, 0.0, 1.0, 0.0, 0.0, 1.0, 0.0, 0.0, 1.0, 0.0, 0.0, 1.0, 0.0, 0.0, 1.0, 0.0, 0.0, 1.0, 0.0, 0.0, 1.0, 0.0, 0.0, 1.0, 0.0, 0.0, 1.0, 0.0, 0.0, 1.0, 0.0, 0.0, 1.0, 0.0, 0.0, 1.0, 0.0, 0.0, 1.0, 0.0, 0.0, 1.0, 0.0, 0.0, 1.0, 0.0, 0.0, 1.0, 0.0, 0.0, 1.0, 0.0, 0.0, 1.0, 0.0, 0.0, 1.0, 0.0, 0.0, 1.0, 0.0, 0.0, 1.0, 0.0, 0.0, 1.0, 0.0, 0.0, 1.0, 0.0, 0.0, 1.0, 0.0, 0.0, 1.0, 0.0, 0.0, 1.0, 0.0, 0.0, 1.0, 0.0, 0.0, 1.0, 0.0, 0.0, 1.0, 0.0, 0.0, 1.0, 0.0, -7.877e-05, 1.0, 0.0, -7.877e-05, 1.0, 0.0, -7.877e-05, 1.0, 0.0, -7.877e-05, 1.0, 0.0, 0.0, 1.0, 0.0, 0.0, 1.0, 0.0, 0.0, 1.0, 0.0, 0.0, 1.0, 0.0, 0.0, 1.0, 0.0, 0.0, 1.0, 0.0, 0.0, 1.0, 0.0, 0.0, 1.0, 0.0, 0.0, 1.0, 0.0, 0.0, 1.0, 0.0, 0.0, 1.0, 0.0, 0.0, 1.0, 0.0, 0.0, 1.0, -9.935e-06, -3.938e-05, 1.0, -9.935e-06, -3.938e-05, 1.0, -9.935e-06, -3.938e-05, 1.0, -9.935e-06, -3.938e-05, 1.0, 0.0, 0.0, 1.0, 0.0, 0.0, 1.0, 0.0, 0.0, 1.0, 0.0, 0.0, 1.0, -1.095e-05, -3.938e-05, 1.0, -1.095e-05, -3.938e-05, 1.0, -1.095e-05, -3.938e-05, 1.0, -1.095e-05, -3.938e-05, 1.0, 5.352e-05, -3.938e-05, 1.0, 5.352e-05, -3.938e-05, 1.0, 5.352e-05, -3.938e-05, 1.0, 5.352e-05, -3.938e-05, 1.0, 0.0, -7.877e-05, 1.0, 0.0, -7.877e-05, 1.0, 0.0, -7.877e-05, 1.0, 0.0, -7.877e-05, 1.0, 0.0, 0.0, 1.0, 0.0, 0.0, 1.0, 0.0, 0.0, 1.0, 0.0, 0.0, 1.0, 0.0, 0.0, 1.0, 0.0, 0.0, 1.0, 0.0, 0.0, 1.0, 0.0, 0.0, 1.0, 0.0, 0.0, 1.0, 0.0, 0.0, 1.0, 0.0, 0.0, 1.0, 0.0, 0.0, 1.0, 0.0, 0.0, 1.0, 0.0, 0.0, 1.0, 0.0, 0.0, 1.0, 0.0, 0.0, 1.0, 0.0, 0.0, 1.0, 0.0, 0.0, 1.0, 0.0, 0.0, 1.0, 0.0, 0.0, 1.0, 0.0, 0.0, 1.0, 0.0, 0.0, 1.0, 0.0, 0.0, 1.0, 0.0, 0.0, 1.0, 0.0, -7.877e-05, 1.0, 0.0, -7.877e-05, 1.0, 0.0, -7.877e-05, 1.0, 0.0, -7.877e-05, 1.0, 0.0, 0.0, 1.0, 0.0, 0.0, 1.0, 0.0, 0.0, 1.0, 0.0, 0.0, 1.0, 0.0, 0.0, 1.0, 0.0, 0.0, 1.0, 0.0, 0.0, 1.0, 0.0, 0.0, 1.0, 0.0, 0.0, 1.0, 0.0, 0.0, 1.0, 0.0, 0.0, 1.0, 0.0, 0.0, 1.0, 0.0, 0.0, 1.0, 0.0, 0.0, 1.0, 0.0, 0.0, 1.0, 0.0, 0.0, 1.0, 0.0, 0.0, 1.0, 0.0, 0.0, 1.0, 0.0, 0.0, 1.0, 0.0, 0.0, 1.0, 0.0, 0.0, 1.0, 0.0, 0.0, 1.0, 0.0, 0.0, 1.0, 0.0, 0.0, 1.0, 0.000127, -3.938e-05, 1.0, 0.000127, -3.938e-05, 1.0, 0.000127, -3.938e-05, 1.0, 0.000127, -3.938e-05, 1.0, 0.0, 0.0, 1.0, 0.0, 0.0, 1.0, 0.0, 0.0, 1.0, 0.0, 0.0, 1.0, 0.0, 0.0, 1.0, 0.0, 0.0, 1.0, 0.0, 0.0, 1.0, 0.0, 0.0, 1.0, 0.0, 0.0, 1.0, 0.0, 0.0, 1.0, 0.0, 0.0, 1.0, 0.0, 0.0, 1.0, 0.0, 0.0, 1.0, 0.0, 0.0, 1.0, 0.0, 0.0, 1.0])] * 3)])
me_stra_e_template_001 = bpy.data.meshes.new('Straße-Template.001')
me_stra_e_template_001.from_pydata([(-14.97, 1.448, 6.747), (-14.98, 1.867, -25.9), (-14.98, 1.867, 6.747), (-15.2, 1.867, 6.747), (-15.2, 1.029, 6.747), (-14.98, 1.864, -9.542), (-14.98, 1.499, -9.542), (-14.92, 1.508, -9.542), (-14.87, 1.534, -9.542), (-14.83, 1.574, -9.542), (-14.81, 1.625, -9.542), (-14.8, 1.681, -9.542), (-14.81, 1.738, -9.542), (-14.83, 1.789, -9.542), (-14.87, 1.829, -9.542), (-14.92, 1.855, -9.542), (-14.98, 1.032, -9.542), (-14.98, 1.396, -9.542), (-14.92, 1.387, -9.542), (-14.87, 1.361, -9.542), (-14.83, 1.321, -9.542), (-14.81, 1.27, -9.542), (-14.8, 1.214, -9.542), (-14.81, 1.158, -9.542), (-14.83, 1.107, -9.542), (-14.87, 1.067, -9.542), (-14.92, 1.041, -9.542), (-14.87, 1.534, -25.9), (-14.83, 1.574, -25.9), (-14.81, 1.625, -25.9), (-14.8, 1.681, -25.9), (-14.87, 1.829, -25.9), (-14.92, 1.855, -25.9), (-14.87, 1.361, -25.9), (-14.81, 1.27, -25.9), (-14.83, 1.107, -25.9), (-14.92, 1.041, -25.9), (-14.98, 1.032, -25.9), (-14.92, 1.509, 6.747), (-14.98, 1.5, 6.747), (-14.87, 1.535, 6.747), (-14.83, 1.575, 6.747), (-14.8, 1.626, 6.747), (-14.79, 1.682, 6.747), (-14.8, 1.738, 6.747), (-14.83, 1.789, 6.747), (-14.87, 1.829, 6.747), (-14.92, 1.855, 6.747), (-14.92, 1.388, 6.747), (-14.98, 1.397, 6.747), (-14.87, 1.362, 6.747), (-14.83, 1.322, 6.747), (-14.8, 1.271, 6.747), (-14.79, 1.215, 6.747), (-14.8, 1.158, 6.747), (-14.83, 1.108, 6.747), (-14.87, 1.067, 6.747), (-14.92, 1.042, 6.747), (-14.98, 1.033, 6.747), (-14.97, 1.448, -25.9), (-15.2, 1.867, -25.9), (-15.2, 1.029, -25.9), (-14.98, 1.864, -42.19), (-14.98, 1.499, -42.19), (-14.92, 1.508, -42.19), (-14.87, 1.534, -42.19), (-14.83, 1.574, -42.19), (-14.81, 1.625, -42.19), (-14.8, 1.681, -42.19), (-14.81, 1.738, -42.19), (-14.83, 1.789, -42.19), (-14.87, 1.829, -42.19), (-14.92, 1.855, -42.19), (-14.98, 1.032, -42.19), (-14.98, 1.396, -42.19), (-14.92, 1.387, -42.19), (-14.87, 1.361, -42.19), (-14.83, 1.321, -42.19), (-14.81, 1.27, -42.19), (-14.8, 1.214, -42.19), (-14.81, 1.158, -42.19), (-14.83, 1.107, -42.19), (-14.87, 1.067, -42.19), (-14.92, 1.041, -42.19), (-14.87, 1.534, -58.55), (-14.87, 1.829, -58.55), (-14.81, 1.27, -58.55), (-14.92, 1.509, -25.9), (-14.98, 1.5, -25.9), (-14.8, 1.738, -25.9), (-14.83, 1.789, -25.9), (-14.92, 1.388, -25.9), (-14.98, 1.397, -25.9), (-14.83, 1.322, -25.9), (-14.79, 1.215, -25.9), (-14.8, 1.158, -25.9), (-14.87, 1.067, -25.9), (-14.97, 1.448, -58.55), (-15.2, 1.867, -58.55), (-15.2, 1.029, -58.55), (-14.98, 1.864, -74.84), (-14.98, 1.499, -74.84), (-14.92, 1.508, -74.84), (-14.87, 1.534, -74.84), (-14.83, 1.574, -74.84), (-14.81, 1.625, -74.84), (-14.8, 1.681, -74.84), (-14.81, 1.738, -74.84), (-14.83, 1.789, -74.84), (-14.87, 1.829, -74.84), (-14.92, 1.855, -74.84), (-14.98, 1.032, -74.84), (-14.98, 1.396, -74.84), (-14.92, 1.387, -74.84), (-14.87, 1.361, -74.84), (-14.83, 1.321, -74.84), (-14.81, 1.27, -74.84), (-14.8, 1.214, -74.84), (-14.81, 1.158, -74.84), (-14.83, 1.107, -74.84), (-14.87, 1.067, -74.84), (-14.92, 1.041, -74.84), (-14.92, 1.508, -91.2), (-14.87, 1.534, -91.2), (-14.8, 1.681, -91.2), (-14.87, 1.829, -91.2), (-14.92, 1.855, -91.2), (-14.98, 1.396, -91.2), (-14.87, 1.361, -91.2), (-14.81, 1.27, -91.2), (-14.8, 1.214, -91.2), (-14.87, 1.067, -91.2), (-14.98, 1.032, -91.2), (-14.92, 1.509, -58.55), (-14.98, 1.5, -58.55), (-14.83, 1.575, -58.55), (-14.8, 1.626, -58.55), (-14.79, 1.682, -58.55), (-14.8, 1.738, -58.55), (-14.83, 1.789, -58.55), (-14.92, 1.855, -58.55), (-14.98, 1.864, -58.55), (-14.92, 1.388, -58.55), (-14.98, 1.397, -58.55), (-14.87, 1.362, -58.55), (-14.83, 1.322, -58.55), (-14.79, 1.215, -58.55), (-14.8, 1.158, -58.55), (-14.83, 1.108, -58.55), (-14.87, 1.067, -58.55), (-14.92, 1.042, -58.55), (-14.98, 1.033, -58.55), (-14.97, 1.448, -91.2), (-15.2, 1.867, -128.1), (-15.2, 1.029, -128.1), (-14.98, 1.867, -91.2), (-15.2, 1.867, -91.2), (-15.2, 1.029, -91.2), (-14.98, 1.864, -107.5), (-14.98, 1.499, -107.5), (-14.92, 1.508, -107.5), (-14.87, 1.534, -107.5), (-14.83, 1.574, -107.5), (-14.81, 1.625, -107.5), (-14.8, 1.681, -107.5), (-14.81, 1.738, -107.5), (-14.83, 1.789, -107.5), (-14.87, 1.829, -107.5), (-14.92, 1.855, -107.5), (-14.98, 1.032, -107.5), (-14.98, 1.396, -107.5), (-14.92, 1.387, -107.5), (-14.87, 1.361, -107.5), (-14.83, 1.321, -107.5), (-14.81, 1.27, -107.5), (-14.8, 1.214, -107.5), (-14.81, 1.158, -107.5), (-14.83, 1.107, -107.5), (-14.87, 1.067, -107.5), (-14.92, 1.041, -107.5), (-14.92, 1.508, -128.1), (-14.98, 1.499, -128.1), (-14.87, 1.534, -128.1), (-14.83, 1.574, -128.1), (-14.81, 1.625, -128.1), (-14.8, 1.681, -128.1), (-14.81, 1.738, -128.1), (-14.83, 1.789, -128.1), (-14.87, 1.829, -128.1), (-14.92, 1.855, -128.1), (-14.98, 1.864, -128.1), (-14.92, 1.387, -128.1), (-14.98, 1.396, -128.1), (-14.87, 1.361, -128.1), (-14.83, 1.321, -128.1), (-14.81, 1.27, -128.1), (-14.8, 1.214, -128.1), (-14.81, 1.158, -128.1), (-14.83, 1.107, -128.1), (-14.87, 1.067, -128.1), (-14.92, 1.041, -128.1), (-14.98, 1.032, -128.1), (-14.98, 1.5, -91.2), (-14.83, 1.575, -91.2), (-14.8, 1.626, -91.2), (-14.8, 1.738, -91.2), (-14.83, 1.789, -91.2), (-14.92, 1.388, -91.2), (-14.83, 1.322, -91.2), (-14.8, 1.158, -91.2), (-14.83, 1.108, -91.2), (-14.92, 1.042, -91.2)], [(0, 2), (59, 1), (152, 155), (58, 0), (37, 59), (151, 97), (97, 141), (132, 152)], [(4, 58, 2, 3), (2, 1, 60, 3), (4, 61, 37, 58), (16, 37, 36, 26), (20, 93, 33, 19), (12, 89, 90, 13), (17, 92, 37, 16), (21, 34, 93, 20), (13, 90, 31, 14), (6, 88, 87, 7), (22, 94, 34, 21), (14, 31, 32, 15), (7, 87, 27, 8), (23, 95, 94, 22), (15, 32, 1, 5), (8, 27, 28, 9), (24, 35, 95, 23), (5, 1, 88, 6), (9, 28, 29, 10), (25, 96, 35, 24), (18, 91, 92, 17), (10, 29, 30, 11), (26, 36, 96, 25), (19, 33, 91, 18), (11, 30, 89, 12), (16, 26, 57, 58), (20, 19, 50, 51), (12, 13, 45, 44), (17, 16, 58, 49), (21, 20, 51, 52), (13, 14, 46, 45), (6, 7, 38, 39), (22, 21, 52, 53), (14, 15, 47, 46), (7, 8, 40, 38), (23, 22, 53, 54), (15, 5, 2, 47), (8, 9, 41, 40), (24, 23, 54, 55), (5, 6, 39, 2), (9, 10, 42, 41), (25, 24, 55, 56), (18, 17, 49, 48), (10, 11, 43, 42), (26, 25, 56, 57), (19, 18, 48, 50), (11, 12, 44, 43), (61, 37, 1, 60), (1, 141, 98, 60), (61, 37, 151, 99), (73, 151, 150, 83), (77, 145, 144, 76), (69, 138, 139, 70), (74, 143, 151, 73), (78, 86, 145, 77), (70, 139, 85, 71), (63, 134, 133, 64), (79, 146, 86, 78), (71, 85, 140, 72), (64, 133, 84, 65), (80, 147, 146, 79), (72, 140, 141, 62), (65, 84, 135, 66), (81, 148, 147, 80), (62, 141, 134, 63), (66, 135, 136, 67), (75, 142, 143, 74), (67, 136, 137, 68), (83, 150, 149, 82), (76, 144, 142, 75), (68, 137, 138, 69), (73, 83, 36, 37), (77, 76, 33, 93), (69, 70, 90, 89), (74, 73, 37, 92), (78, 77, 93, 34), (70, 71, 31, 90), (63, 64, 87, 88), (79, 78, 34, 94), (71, 72, 32, 31), (64, 65, 27, 87), (80, 79, 94, 95), (72, 62, 1, 32), (65, 66, 28, 27), (81, 80, 95, 35), (62, 63, 88, 1), (66, 67, 29, 28), (82, 81, 35, 96), (75, 74, 92, 91), (67, 68, 30, 29), (83, 82, 96, 36), (76, 75, 91, 33), (68, 69, 89, 30), (99, 151, 141, 98), (141, 155, 156, 98), (99, 151, 132, 157), (207, 128, 208, 129, 130, 209, 210, 131, 211, 132, 127), (111, 132, 211, 121), (115, 208, 128, 114), (107, 205, 206, 108), (112, 127, 132, 111), (116, 129, 208, 115), (108, 206, 125, 109), (101, 202, 122, 102), (117, 130, 129, 116), (109, 125, 126, 110), (102, 122, 123, 103), (118, 209, 130, 117), (110, 126, 155, 100), (103, 123, 203, 104), (119, 210, 209, 118), (100, 155, 202, 101), (104, 203, 204, 105), (120, 131, 210, 119), (113, 207, 127, 112), (105, 204, 124, 106), (121, 211, 131, 120), (114, 128, 207, 113), (106, 124, 205, 107), (111, 121, 150, 151), (115, 114, 144, 145), (107, 108, 139, 138), (112, 111, 151, 143), (116, 115, 145, 86), (108, 109, 85, 139), (101, 102, 133, 134), (117, 116, 86, 146), (109, 110, 140, 85), (102, 103, 84, 133), (118, 117, 146, 147), (110, 100, 141, 140), (103, 104, 135, 84), (119, 118, 147, 148), (100, 101, 134, 141), (104, 105, 136, 135), (120, 119, 148, 149), (113, 112, 143, 142), (105, 106, 137, 136), (121, 120, 149, 150), (114, 113, 142, 144), (106, 107, 138, 137), (157, 132, 155, 156), (155, 190, 153, 156), (157, 132, 201, 154), (169, 201, 200, 179), (173, 194, 193, 172), (165, 186, 187, 166), (170, 192, 201, 169), (174, 195, 194, 173), (166, 187, 188, 167), (159, 181, 180, 160), (175, 196, 195, 174), (167, 188, 189, 168), (160, 180, 182, 161), (176, 197, 196, 175), (168, 189, 190, 158), (161, 182, 183, 162), (177, 198, 197, 176), (158, 190, 181, 159), (162, 183, 184, 163), (178, 199, 198, 177), (171, 191, 192, 170), (163, 184, 185, 164), (179, 200, 199, 178), (172, 193, 191, 171), (164, 185, 186, 165), (169, 179, 211, 132), (173, 172, 128, 208), (165, 166, 206, 205), (170, 169, 132, 127), (174, 173, 208, 129), (166, 167, 125, 206), (159, 160, 122, 202), (175, 174, 129, 130), (167, 168, 126, 125), (160, 161, 123, 122), (176, 175, 130, 209), (168, 158, 155, 126), (161, 162, 203, 123), (177, 176, 209, 210), (158, 159, 202, 155), (162, 163, 204, 203), (178, 177, 210, 131), (171, 170, 127, 207), (163, 164, 124, 204), (179, 178, 131, 211), (172, 171, 207, 128), (164, 165, 205, 124), (153, 190, 201, 154), (181, 39, 49, 192)])
_uv = me_stra_e_template_001.uv_layers.new(name='UVMap')
_uv.uv.foreach_set('vector', [0.8225, 0.0, 0.0, 0.0, 0.00115, 0.0, 0.176, 0.0, 0.00115, 0.0, 0.00115, 1.0, 0.176, 1.0, 0.176, 0.0, 0.8225, 0.0, 0.8225, 1.0, 1.0, 1.0, 1.0, 0.0, 0.0, 0.0, 0.0, 0.0, 0.0, 0.0, 0.0, 0.0, 0.0, 0.0, 0.0, 0.0, 0.0, 0.0, 0.0, 0.0, 0.0, 0.0, 0.0, 0.0, 0.0, 0.0, 0.0, 0.0, 0.0, 0.0, 0.0, 0.0, 0.0, 0.0, 0.0, 0.0, 0.0, 0.0, 0.0, 0.0, 0.0, 0.0, 0.0, 0.0, 0.0, 0.0, 0.0, 0.0, 0.0, 0.0, 0.0, 0.0, 0.0, 0.0, 0.0, 0.0, 0.0, 0.0, 0.0, 0.0, 0.0, 0.0, 0.0, 0.0, 0.0, 0.0, 0.0, 0.0, 0.0, 0.0, 0.0, 0.0, 0.0, 0.0, 0.0, 0.0, 0.0, 0.0, 0.0, 0.0, 0.0, 0.0, 0.0, 0.0, 0.0, 0.0, 0.0, 0.0, 0.0, 0.0, 0.0, 0.0, 0.0, 0.0, 0.0, 0.0, 0.0, 0.0, 0.0, 0.0, 0.0, 0.0, 0.0, 0.0, 0.0, 0.0, 0.0, 0.0, 0.0, 0.0, 0.0, 0.0, 0.0, 0.0, 0.0, 0.0, 0.0, 0.0, 0.0, 0.0, 0.0, 0.0, 0.0, 0.0, 0.0, 0.0, 0.0, 0.0, 0.0, 0.0, 0.0, 0.0, 0.0, 0.0, 0.0, 0.0, 0.0, 0.0, 0.0, 0.0, 0.0, 0.0, 0.0, 0.0, 0.0, 0.0, 0.0, 0.0, 0.0, 0.0, 0.0, 0.0, 0.0, 0.0, 0.0, 0.0, 0.0, 0.0, 0.0, 0.0, 0.0, 0.0, 0.0, 0.0, 0.0, 0.0, 0.0, 0.0, 0.0, 0.0, 0.0, 0.0, 0.0, 0.0, 0.0, 0.0, 0.0, 0.0, 0.0, 0.0, 0.0, 0.0, 0.0, 0.0, 0.0, 0.0, 0.0, 0.0, 0.0, 0.0, 0.0, 0.0, 0.0, 0.0, 0.0, 0.0, 0.0, 0.0, 0.0, 0.0, 0.0, 0.0, 0.0, 0.0, 0.0, 0.0, 0.0, 0.0, 0.0, 0.0, 0.0, 0.0, 0.0, 0.0, 0.0, 0.0, 0.0, 0.0, 0.0, 0.0, 0.0, 0.0, 0.0, 0.0, 0.0, 0.0, 0.0, 0.0, 0.0, 0.0, 0.0, 0.0, 0.0, 0.0, 0.0, 0.0, 0.0, 0.0, 0.0, 0.0, 0.0, 0.0, 0.0, 0.0, 0.0, 0.0, 0.0, 0.0, 0.0, 0.0, 0.0, 0.0, 0.0, 0.0, 0.0, 0.0, 0.0, 0.0, 0.0, 0.0, 0.0, 0.0, 0.0, 0.0, 0.0, 0.0, 0.0, 0.0, 0.0, 0.0, 0.0, 0.0, 0.0, 0.0, 0.0, 0.0, 0.0, 0.0, 0.0, 0.0, 0.0, 0.0, 0.0, 0.0, 0.0, 0.0, 0.0, 0.0, 0.0, 0.0, 0.0, 0.0, 0.0, 0.0, 0.0, 0.0, 0.0, 0.0, 0.0, 0.0, 0.0, 0.0, 0.0, 0.0, 0.0, 0.0, 0.0, 0.0, 0.0, 0.0, 0.0, 0.0, 0.0, 0.0, 0.0, 0.0, 0.0, 0.0, 0.0, 0.0, 0.0, 0.0, 0.0, 0.0, 0.0, 0.0, 0.0, 0.0, 0.0, 0.0, 0.0, 0.0, 0.0, 0.0, 0.0, 0.0, 0.0, 0.0, 0.0, 0.0, 0.0, 0.0, 0.0, 0.0, 0.0, 0.0, 0.0, 0.0, 0.0, 0.0, 0.0, 0.0, 0.0, 0.0, 0.0, 0.0, 0.8225, 0.0, 0.0, 0.0, 0.00115, 0.0, 0.176, 0.0, 0.00115, 0.0, 0.00115, 1.0, 0.176, 1.0, 0.176, 0.0, 0.8225, 0.0, 1.0, 0.0, 1.0, 1.0, 0.8225, 1.0, 0.0, 0.0, 0.0, 0.0, 0.0, 0.0, 0.0, 0.0, 0.0, 0.0, 0.0, 0.0, 0.0, 0.0, 0.0, 0.0, 0.0, 0.0, 0.0, 0.0, 0.0, 0.0, 0.0, 0.0, 0.0, 0.0, 0.0, 0.0, 0.0, 0.0, 0.0, 0.0, 0.0, 0.0, 0.0, 0.0, 0.0, 0.0, 0.0, 0.0, 0.0, 0.0, 0.0, 0.0, 0.0, 0.0, 0.0, 0.0, 0.0, 0.0, 0.0, 0.0, 0.0, 0.0, 0.0, 0.0, 0.0, 0.0, 0.0, 0.0, 0.0, 0.0, 0.0, 0.0, 0.0, 0.0, 0.0, 0.0, 0.0, 0.0, 0.0, 0.0, 0.0, 0.0, 0.0, 0.0, 0.0, 0.0, 0.0, 0.0, 0.0, 0.0, 0.0, 0.0, 0.0, 0.0, 0.0, 0.0, 0.0, 0.0, 0.0, 0.0, 0.0, 0.0, 0.0, 0.0, 0.0, 0.0, 0.0, 0.0, 0.0, 0.0, 0.0, 0.0, 0.0, 0.0, 0.0, 0.0, 0.0, 0.0, 0.0, 0.0, 0.0, 0.0, 0.0, 0.0, 0.0, 0.0, 0.0, 0.0, 0.0, 0.0, 0.0, 0.0, 0.0, 0.0, 0.0, 0.0, 0.0, 0.0, 0.0, 0.0, 0.0, 0.0, 0.0, 0.0, 0.0, 0.0, 0.0, 0.0, 0.0, 0.0, 0.0, 0.0, 0.0, 0.0, 0.0, 0.0, 0.0, 0.0, 0.0, 0.0, 0.0, 0.0, 0.0, 0.0, 0.0, 0.0, 0.0, 0.0, 0.0, 0.0, 0.0, 0.0, 0.0, 0.0, 0.0, 0.0, 0.0, 0.0, 0.0, 0.0, 0.0, 0.0, 0.0, 0.0, 0.0, 0.0, 0.0, 0.0, 0.0, 0.0, 0.0, 0.0, 0.0, 0.0, 0.0, 0.0, 0.0, 0.0, 0.0, 0.0, 0.0, 0.0, 0.0, 0.0, 0.0, 0.0, 0.0, 0.0, 0.0, 0.0, 0.0, 0.0, 0.0, 0.0, 0.0, 0.0, 0.0, 0.0, 0.0, 0.0, 0.0, 0.0, 0.0, 0.0, 0.0, 0.0, 0.0, 0.0, 0.0, 0.0, 0.0, 0.0, 0.0, 0.0, 0.0, 0.0, 0.0, 0.0, 0.0, 0.0, 0.0, 0.0, 0.0, 0.0, 0.0, 0.0, 0.0, 0.0, 0.0, 0.0, 0.0, 0.0, 0.0, 0.0, 0.0, 0.0, 0.0, 0.0, 0.0, 0.0, 0.0, 0.0, 0.0, 0.0, 0.0, 0.0, 0.0, 0.0, 0.0, 0.0, 0.0, 0.0, 0.0, 0.0, 0.0, 0.0, 0.0, 0.0, 0.0, 0.0, 0.0, 0.0, 0.0, 0.0, 0.0, 0.0, 0.0, 0.0, 0.0, 0.0, 0.0, 0.0, 0.0, 0.0, 0.0, 0.0, 0.0, 0.0, 0.0, 0.0, 0.0, 0.0, 0.0, 0.0, 0.0, 0.0, 0.0, 0.0, 0.0, 0.0, 0.0, 0.0, 0.0, 0.0, 0.0, 0.0, 0.0, 0.0, 0.0, 0.0, 0.0, 0.0, 0.0, 0.0, 0.0, 0.0, 0.0, 0.0, 0.0, 0.0, 0.0, 0.0, 0.0, 0.0, 0.0, 0.0, 0.0, 0.0, 0.0, 0.0, 0.0, 0.0, 0.0, 0.0, 0.0, 0.0, 0.0, 0.0, 0.0, 0.0, 0.0, 0.0, 0.8225, 0.0, 0.0, 0.0, 0.00115, 0.0, 0.176, 0.0, 0.00115, 0.0, 0.00115, 1.0, 0.176, 1.0, 0.176, 0.0, 0.8225, 0.0, 1.0, 0.0, 1.0, 1.0, 0.8225, 1.0, 0.0, 0.0, 0.0, 0.0, 0.0, 0.0, 0.0, 0.0, 0.0, 0.0, 0.0, 0.0, 0.0, 0.0, 0.0, 0.0, 0.0, 0.0, 0.0, 0.0, 0.0, 0.0, 0.0, 0.0, 0.0, 0.0, 0.0, 0.0, 0.0, 0.0, 0.0, 0.0, 0.0, 0.0, 0.0, 0.0, 0.0, 0.0, 0.0, 0.0, 0.0, 0.0, 0.0, 0.0, 0.0, 0.0, 0.0, 0.0, 0.0, 0.0, 0.0, 0.0, 0.0, 0.0, 0.0, 0.0, 0.0, 0.0, 0.0, 0.0, 0.0, 0.0, 0.0, 0.0, 0.0, 0.0, 0.0, 0.0, 0.0, 0.0, 0.0, 0.0, 0.0, 0.0, 0.0, 0.0, 0.0, 0.0, 0.0, 0.0, 0.0, 0.0, 0.0, 0.0, 0.0, 0.0, 0.0, 0.0, 0.0, 0.0, 0.0, 0.0, 0.0, 0.0, 0.0, 0.0, 0.0, 0.0, 0.0, 0.0, 0.0, 0.0, 0.0, 0.0, 0.0, 0.0, 0.0, 0.0, 0.0, 0.0, 0.0, 0.0, 0.0, 0.0, 0.0, 0.0, 0.0, 0.0, 0.0, 0.0, 0.0, 0.0, 0.0, 0.0, 0.0, 0.0, 0.0, 0.0, 0.0, 0.0, 0.0, 0.0, 0.0, 0.0, 0.0, 0.0, 0.0, 0.0, 0.0, 0.0, 0.0, 0.0, 0.0, 0.0, 0.0, 0.0, 0.0, 0.0, 0.0, 0.0, 0.0, 0.0, 0.0, 0.0, 0.0, 0.0, 0.0, 0.0, 0.0, 0.0, 0.0, 0.0, 0.0, 0.0, 0.0, 0.0, 0.0, 0.0, 0.0, 0.0, 0.0, 0.0, 0.0, 0.0, 0.0, 0.0, 0.0, 0.0, 0.0, 0.0, 0.0, 0.0, 0.0, 0.0, 0.0, 0.0, 0.0, 0.0, 0.0, 0.0, 0.0, 0.0, 0.0, 0.0, 0.0, 0.0, 0.0, 0.0, 0.0, 0.0, 0.0, 0.0, 0.0, 0.0, 0.0, 0.0, 0.0, 0.0, 0.0, 0.0, 0.0, 0.0, 0.0, 0.0, 0.0, 0.0, 0.0, 0.0, 0.0, 0.0, 0.0, 0.0, 0.0, 0.0, 0.0, 0.0, 0.0, 0.0, 0.0, 0.0, 0.0, 0.0, 0.0, 0.0, 0.0, 0.0, 0.0, 0.0, 0.0, 0.0, 0.0, 0.0, 0.0, 0.0, 0.0, 0.0, 0.0, 0.0, 0.0, 0.0, 0.0, 0.0, 0.0, 0.0, 0.0, 0.0, 0.0, 0.0, 0.0, 0.0, 0.0, 0.0, 0.0, 0.0, 0.0, 0.0, 0.0, 0.0, 0.0, 0.0, 0.0, 0.0, 0.0, 0.0, 0.0, 0.0, 0.0, 0.0, 0.0, 0.0, 0.0, 0.0, 0.0, 0.0, 0.0, 0.0, 0.0, 0.0, 0.0, 0.0, 0.0, 0.0, 0.0, 0.0, 0.0, 0.0, 0.0, 0.0, 0.0, 0.0, 0.0, 0.0, 0.0, 0.0, 0.0, 0.0, 0.0, 0.0, 0.0, 0.0, 0.0, 0.0, 0.0, 0.0, 0.0, 0.0, 0.0, 0.0, 0.0, 0.0, 0.0, 0.0, 0.0, 0.0, 0.0, 0.0, 0.0, 0.0, 0.0, 0.0, 0.0, 0.0, 0.0, 0.0, 0.0, 0.0, 0.0, 0.0, 0.0, 0.0, 0.0, 0.0, 0.0, 0.0, 0.0, 0.0, 0.0, 0.0, 0.0, 0.0, 0.0, 0.0, 0.0, 0.0, 0.0, 0.0, 0.0, 0.0, 0.0, 0.0, 0.0, 0.0, 0.0, 0.0, 0.0, 0.0, 0.0, 0.0, 0.0, 0.0, 0.0, 0.0, 0.0, 0.0, 0.8225, 0.0, 0.0, 0.0, 0.00115, 0.0, 0.176, 0.0, 0.00115, 0.0, 0.00115, 1.0, 0.176, 1.0, 0.176, 0.0, 0.8225, 0.0, 1.0, 0.0, 1.0, 1.0, 0.8225, 1.0, 0.0, 0.0, 0.0, 0.0, 0.0, 0.0, 0.0, 0.0, 0.0, 0.0, 0.0, 0.0, 0.0, 0.0, 0.0, 0.0, 0.0, 0.0, 0.0, 0.0, 0.0, 0.0, 0.0, 0.0, 0.0, 0.0, 0.0, 0.0, 0.0, 0.0, 0.0, 0.0, 0.0, 0.0, 0.0, 0.0, 0.0, 0.0, 0.0, 0.0, 0.0, 0.0, 0.0, 0.0, 0.0, 0.0, 0.0, 0.0, 0.0, 0.0, 0.0, 0.0, 0.0, 0.0, 0.0, 0.0, 0.0, 0.0, 0.0, 0.0, 0.0, 0.0, 0.0, 0.0, 0.0, 0.0, 0.0, 0.0, 0.0, 0.0, 0.0, 0.0, 0.0, 0.0, 0.0, 0.0, 0.0, 0.0, 0.0, 0.0, 0.0, 0.0, 0.0, 0.0, 0.0, 0.0, 0.0, 0.0, 0.0, 0.0, 0.0, 0.0, 0.0, 0.0, 0.0, 0.0, 0.0, 0.0, 0.0, 0.0, 0.0, 0.0, 0.0, 0.0, 0.0, 0.0, 0.0, 0.0, 0.0, 0.0, 0.0, 0.0, 0.0, 0.0, 0.0, 0.0, 0.0, 0.0, 0.0, 0.0, 0.0, 0.0, 0.0, 0.0, 0.0, 0.0, 0.0, 0.0, 0.0, 0.0, 0.0, 0.0, 0.0, 0.0, 0.0, 0.0, 0.0, 0.0, 0.0, 0.0, 0.0, 0.0, 0.0, 0.0, 0.0, 0.0, 0.0, 0.0, 0.0, 0.0, 0.0, 0.0, 0.0, 0.0, 0.0, 0.0, 0.0, 0.0, 0.0, 0.0, 0.0, 0.0, 0.0, 0.0, 0.0, 0.0, 0.0, 0.0, 0.0, 0.0, 0.0, 0.0, 0.0, 0.0, 0.0, 0.0, 0.0, 0.0, 0.0, 0.0, 0.0, 0.0, 0.0, 0.0, 0.0, 0.0, 0.0, 0.0, 0.0, 0.0, 0.0, 0.0, 0.0, 0.0, 0.0, 0.0, 0.0, 0.0, 0.0, 0.0, 0.0, 0.0, 0.0, 0.0, 0.0, 0.0, 0.0, 0.0, 0.0, 0.0, 0.0, 0.0, 0.0, 0.0, 0.0, 0.0, 0.0, 0.0, 0.0, 0.0, 0.0, 0.0, 0.0, 0.0, 0.0, 0.0, 0.0, 0.0, 0.0, 0.0, 0.0, 0.0, 0.0, 0.0, 0.0, 0.0, 0.0, 0.0, 0.0, 0.0, 0.0, 0.0, 0.0, 0.0, 0.0, 0.0, 0.0, 0.0, 0.0, 0.0, 0.0, 0.0, 0.0, 0.0, 0.0, 0.0, 0.0, 0.0, 0.0, 0.0, 0.0, 0.0, 0.0, 0.0, 0.0, 0.0, 0.0, 0.0, 0.0, 0.0, 0.0, 0.0, 0.0, 0.0, 0.0, 0.0, 0.0, 0.0, 0.0, 0.0, 0.0, 0.0, 0.0, 0.0, 0.0, 0.0, 0.0, 0.0, 0.0, 0.0, 0.0, 0.0, 0.0, 0.0, 0.0, 0.0, 0.0, 0.0, 0.0, 0.0, 0.0, 0.0, 0.0, 0.0, 0.0, 0.0, 0.0, 0.0, 0.0, 0.0, 0.0, 0.0, 0.0, 0.0, 0.0, 0.0, 0.0, 0.0, 0.0, 0.0, 0.0, 0.0, 0.0, 0.0, 0.0, 0.0, 0.0, 0.0, 0.0, 0.0, 0.0, 0.0, 0.0, 0.0, 0.0, 0.0, 0.0, 0.0, 0.0, 0.0, 0.0, 0.0, 0.0, 0.0, 0.0, 0.0, 0.0, 0.0, 0.0, 0.0, 0.0, 0.0, 0.176, 1.0, 0.00115, 1.0, 1.0, 1.0, 0.8225, 1.0, 0.0, 0.0, 0.0, 0.0, 0.0, 0.0, 0.0, 0.0])
me_stra_e_template_001.materials.append(mat_material_005)
me_stra_e_template_001.update()
me_cube_001 = bpy.data.meshes.new('Cube.001')
me_cube_001.from_pydata([(-146.4, -9.664, -0.09126), (-146.4, -9.664, 1.909), (-146.4, -7.664, -0.09126), (-146.4, -7.664, 1.909), (-144.4, -9.664, -0.09126), (-144.4, -9.664, 1.909), (-144.4, -7.664, -0.09126), (-144.4, -7.664, 1.909)], [], [(0, 1, 3, 2), (2, 3, 7, 6), (6, 7, 5, 4), (4, 5, 1, 0), (2, 6, 4, 0), (7, 3, 1, 5)])
_uv = me_cube_001.uv_layers.new(name='UVMap')
_uv.uv.foreach_set('vector', [0.375, 0.0, 0.625, 0.0, 0.625, 0.25, 0.375, 0.25, 0.375, 0.25, 0.625, 0.25, 0.625, 0.5, 0.375, 0.5, 0.375, 0.5, 0.625, 0.5, 0.625, 0.75, 0.375, 0.75, 0.375, 0.75, 0.625, 0.75, 0.625, 1.0, 0.375, 1.0, 0.125, 0.5, 0.375, 0.5, 0.375, 0.75, 0.125, 0.75, 0.625, 0.5, 0.875, 0.5, 0.875, 0.75, 0.625, 0.75])
me_cube_001.update()
me_cube_004 = bpy.data.meshes.new('Cube.004')
me_cube_004.from_pydata([(-2.11, -0.0001886, -0.5728), (-2.384, -0.4954, -0.336), (2.115, -0.0001886, -0.5728), (2.389, -0.0001886, -0.5728), (-2.11, -1.002, -0.5728), (2.115, -1.002, -0.5728), (2.389, -1.002, -0.5656), (2.115, -0.0001876, -3.439), (2.115, -1.0, -0.5447), (2.389, -1.0, -3.439), (2.389, -1.0, -0.5447), (2.115, -1.0, -3.439), (2.389, -0.0001886, -3.439), (2.115, -0.005013, -0.5656), (2.115, -0.0001886, -0.5728), (2.389, -0.005013, -0.5656), (2.389, -0.0001886, -0.5728), (2.115, -0.505, -0.5656), (2.115, -0.4954, -0.5656), (2.389, -0.4954, -3.439), (2.389, -0.505, -3.439), (2.115, -0.4954, -3.439), (2.115, -0.505, -3.439), (2.389, -0.505, -0.5656), (2.389, -0.4954, -0.5656), (2.117, -0.01153, 0.05529), (2.115, -0.005013, -0.3569), (2.387, -0.01154, 0.05529), (2.389, -0.005013, -0.3569), (2.389, -1.0, -0.336), (2.387, -0.9937, 0.05529), (2.117, -0.9937, 0.05529), (2.115, -1.0, -0.336), (2.117, -0.4888, 0.05529), (2.115, -0.4954, -0.336), (2.387, -0.4888, 0.05529), (2.389, -0.4954, -0.336), (2.387, -0.5115, 0.05529), (2.389, -0.505, -0.3569), (2.115, -0.505, -0.3569), (2.117, -0.5115, 0.05529), (2.115, -0.0001876, -0.5656), (2.389, -0.0001876, -0.5656), (-2.11, -0.0001886, -0.5728), (-2.384, -0.0001886, -0.5728), (2.115, -1.002, -3.439), (2.115, -0.001933, -0.5447), (2.389, -0.001932, -3.439), (2.389, -0.001932, -0.5447), (2.115, -0.001933, -3.439), (2.389, -1.002, -3.439), (2.115, -0.9971, -0.5656), (2.115, -1.002, -0.5728), (2.389, -0.9971, -0.5656), (2.389, -1.002, -0.5728), (2.115, -0.4971, -0.5656), (2.115, -0.5068, -0.5656), (2.389, -0.5068, -3.439), (2.389, -0.4971, -3.439), (2.115, -0.5068, -3.439), (2.115, -0.4971, -3.439), (2.389, -0.4971, -0.5656), (2.389, -0.5068, -0.5656), (2.117, -0.9906, 0.05529), (2.115, -0.9971, -0.3569), (2.387, -0.9906, 0.05529), (2.389, -0.9971, -0.3569), (2.389, -0.001932, -0.336), (2.387, -0.008454, 0.05529), (2.117, -0.008454, 0.05529), (2.115, -0.001933, -0.336), (2.117, -0.5133, 0.05529), (2.115, -0.5068, -0.336), (2.387, -0.5133, 0.05529), (2.389, -0.5068, -0.336), (2.387, -0.4906, 0.05529), (2.389, -0.4971, -0.3569), (2.115, -0.4971, -0.3569), (2.117, -0.4906, 0.05529), (2.115, -1.002, -0.5656), (2.389, -1.002, -0.5656), (-2.11, -1.002, -0.5728), (-2.384, -1.002, -0.5656), (2.11, -0.0001886, -0.5728), (2.384, -0.4954, -0.336), (-2.115, -0.0001886, -0.5728), (-2.389, -0.0001886, -0.5728), (2.11, -1.002, -0.5728), (-2.115, -1.002, -0.5728), (-2.389, -1.002, -0.5656), (-2.115, -0.0001876, -3.439), (-2.115, -1.0, -0.5447), (-2.389, -1.0, -3.439), (-2.389, -1.0, -0.5447), (-2.115, -1.0, -3.439), (-2.389, -0.0001886, -3.439), (-2.115, -0.005013, -0.5656), (-2.115, -0.0001886, -0.5728), (-2.389, -0.005013, -0.5656), (-2.389, -0.0001886, -0.5728), (-2.115, -0.505, -0.5656), (-2.115, -0.4954, -0.5656), (-2.389, -0.4954, -3.439), (-2.389, -0.505, -3.439), (-2.115, -0.4954, -3.439), (-2.115, -0.505, -3.439), (-2.389, -0.505, -0.5656), (-2.389, -0.4954, -0.5656), (-2.117, -0.01153, 0.05529), (-2.115, -0.005013, -0.3569), (-2.387, -0.01154, 0.05529), (-2.389, -0.005013, -0.3569), (-2.389, -1.0, -0.336), (-2.387, -0.9937, 0.05529), (-2.117, -0.9937, 0.05529), (-2.115, -1.0, -0.336), (-2.117, -0.4888, 0.05529), (-2.115, -0.4954, -0.336), (-2.387, -0.4888, 0.05529), (-2.389, -0.4954, -0.336), (-2.387, -0.5115, 0.05529), (-2.389, -0.505, -0.3569), (-2.115, -0.505, -0.3569), (-2.117, -0.5115, 0.05529), (-2.115, -0.0001876, -0.5656), (-2.389, -0.0001876, -0.5656), (2.11, -0.0001886, -0.5728), (2.384, -0.0001886, -0.5728), (-2.115, -1.002, -3.439), (-2.115, -0.001933, -0.5447), (-2.389, -0.001932, -3.439), (-2.389, -0.001932, -0.5447), (-2.115, -0.001933, -3.439), (-2.389, -1.002, -3.439), (-2.115, -0.9971, -0.5656), (-2.115, -1.002, -0.5728), (-2.389, -0.9971, -0.5656), (-2.389, -1.002, -0.5728), (-2.115, -0.4971, -0.5656), (-2.115, -0.5068, -0.5656), (-2.389, -0.5068, -3.439), (-2.389, -0.4971, -3.439), (-2.115, -0.5068, -3.439), (-2.115, -0.4971, -3.439), (-2.389, -0.4971, -0.5656), (-2.389, -0.5068, -0.5656), (-2.117, -0.9906, 0.05529), (-2.115, -0.9971, -0.3569), (-2.387, -0.9906, 0.05529), (-2.389, -0.9971, -0.3569), (-2.389, -0.001932, -0.336), (-2.387, -0.008454, 0.05529), (-2.117, -0.008454, 0.05529), (-2.115, -0.001933, -0.336), (-2.117, -0.5133, 0.05529), (-2.115, -0.5068, -0.336), (-2.387, -0.5133, 0.05529), (-2.389, -0.5068, -0.336), (-2.387, -0.4906, 0.05529), (-2.389, -0.4971, -0.3569), (-2.115, -0.4971, -0.3569), (-2.117, -0.4906, 0.05529), (-2.115, -1.002, -0.5656), (-2.389, -1.002, -0.5656), (2.11, -1.002, -0.5728), (2.384, -1.002, -0.5656)], [], [(7, 21, 18, 41), (8, 17, 22, 11), (7, 41, 42, 12), (7, 12, 19, 21), (20, 9, 11, 22), (10, 29, 32, 8), (17, 39, 38, 23), (35, 27, 25, 33), (23, 38, 29, 10), (9, 20, 23, 10), (11, 9, 10, 8), (15, 24, 19, 12, 16), (41, 14, 13), (16, 42, 15), (42, 41, 13, 15), (24, 23, 20, 19), (19, 20, 22, 21), (18, 17, 23, 24), (17, 18, 21, 22), (15, 28, 36, 24), (30, 37, 40, 31), (18, 34, 26, 13), (8, 32, 39, 17), (24, 36, 34, 18), (33, 34, 36, 35), (38, 37, 30, 29), (32, 31, 40, 39), (34, 33, 25, 26), (28, 27, 35, 36), (31, 32, 29, 30), (27, 28, 26, 25), (37, 38, 39, 40), (13, 26, 28, 15), (45, 79, 56, 59), (46, 49, 60, 55), (45, 50, 80, 79), (45, 59, 57, 50), (58, 60, 49, 47), (48, 46, 70, 67), (55, 61, 76, 77), (73, 71, 63, 65), (61, 48, 67, 76), (47, 48, 61, 58), (49, 46, 48, 47), (53, 54, 50, 57, 62), (79, 51, 52), (54, 53, 80), (80, 53, 51, 79), (62, 57, 58, 61), (57, 59, 60, 58), (56, 62, 61, 55), (55, 60, 59, 56), (53, 62, 74, 66), (68, 69, 78, 75), (56, 51, 64, 72), (46, 55, 77, 70), (62, 56, 72, 74), (71, 73, 74, 72), (76, 67, 68, 75), (70, 77, 78, 69), (72, 64, 63, 71), (66, 74, 73, 65), (69, 68, 67, 70), (65, 63, 64, 66), (75, 78, 77, 76), (51, 53, 66, 64), (90, 124, 101, 104), (91, 94, 105, 100), (90, 95, 125, 124), (90, 104, 102, 95), (103, 105, 94, 92), (93, 91, 115, 112), (100, 106, 121, 122), (118, 116, 108, 110), (106, 93, 112, 121), (92, 93, 106, 103), (94, 91, 93, 92), (98, 99, 95, 102, 107), (124, 96, 97), (99, 98, 125), (125, 98, 96, 124), (107, 102, 103, 106), (102, 104, 105, 103), (101, 107, 106, 100), (100, 105, 104, 101), (98, 107, 119, 111), (113, 114, 123, 120), (101, 96, 109, 117), (91, 100, 122, 115), (107, 101, 117, 119), (116, 118, 119, 117), (121, 112, 113, 120), (115, 122, 123, 114), (117, 109, 108, 116), (111, 119, 118, 110), (114, 113, 112, 115), (110, 108, 109, 111), (120, 123, 122, 121), (96, 98, 111, 109), (128, 142, 139, 162), (129, 138, 143, 132), (128, 162, 163, 133), (128, 133, 140, 142), (141, 130, 132, 143), (131, 150, 153, 129), (138, 160, 159, 144), (156, 148, 146, 154), (144, 159, 150, 131), (130, 141, 144, 131), (132, 130, 131, 129), (136, 145, 140, 133, 137), (162, 135, 134), (137, 163, 136), (163, 162, 134, 136), (145, 144, 141, 140), (140, 141, 143, 142), (139, 138, 144, 145), (138, 139, 142, 143), (136, 149, 157, 145), (151, 158, 161, 152), (139, 155, 147, 134), (129, 153, 160, 138), (145, 157, 155, 139), (154, 155, 157, 156), (159, 158, 151, 150), (153, 152, 161, 160), (155, 154, 146, 147), (149, 148, 156, 157), (152, 153, 150, 151), (148, 149, 147, 146), (158, 159, 160, 161), (134, 147, 149, 136)])
me_cube_004.polygons.foreach_set('use_smooth', [True] * 132)
me_cube_004.polygons.foreach_set('material_index', [3, 3, 3, 3, 3, 3, 3, 3, 3, 3, 3, 3, 3, 3, 3, 3, 3, 3, 3, 3, 3, 3, 3, 3, 3, 3, 3, 3, 3, 3, 3, 3, 3, 3, 3, 3, 3, 3, 3, 3, 3, 3, 3, 3, 3, 3, 3, 3, 3, 3, 3, 3, 3, 3, 3, 3, 3, 3, 3, 3, 3, 3, 3, 3, 3, 3, 3, 3, 3, 3, 3, 3, 3, 3, 3, 3, 3, 3, 3, 3, 3, 3, 3, 3, 3, 3, 3, 3, 3, 3, 3, 3, 3, 3, 3, 3, 3, 3, 3, 3, 3, 3, 3, 3, 3, 3, 3, 3, 3, 3, 3, 3, 3, 3, 3, 3, 3, 3, 3, 3, 3, 3, 3, 3, 3, 3, 3, 3, 3, 3, 3, 3])
_k = set([(7, 12), (7, 21), (7, 41), (8, 11), (8, 32), (9, 10), (9, 11), (9, 20), (10, 29), (11, 22), (12, 19), (13, 15), (13, 26), (13, 41), (15, 28), (15, 42), (17, 18), (17, 23), (17, 39), (18, 24), (18, 34), (19, 20), (21, 22), (23, 24), (23, 38), (24, 36), (25, 26), (25, 27), (25, 33), (26, 28), (27, 28), (27, 35), (29, 30), (29, 32), (30, 31), (30, 37), (31, 32), (31, 40), (33, 34), (33, 35), (34, 36), (35, 36), (37, 38), (37, 40), (38, 39), (39, 40), (41, 42), (45, 50), (45, 59), (45, 79), (46, 49), (46, 70), (47, 48), (47, 49), (47, 58), (48, 67), (49, 60), (50, 57), (51, 53), (51, 64), (51, 79), (53, 66), (53, 80), (55, 56), (55, 61), (55, 77), (56, 62), (56, 72), (57, 58), (59, 60), (61, 62), (61, 76), (62, 74), (63, 64), (63, 65), (63, 71), (64, 66), (65, 66), (65, 73), (67, 68), (67, 70), (68, 69), (68, 75), (69, 70), (69, 78), (71, 72), (71, 73), (72, 74), (73, 74), (75, 76), (75, 78), (76, 77), (77, 78), (79, 80), (90, 95), (90, 104), (90, 124), (91, 94), (91, 115), (92, 93), (92, 94), (92, 103), (93, 112), (94, 105), (95, 102), (96, 98), (96, 109), (96, 124), (98, 111), (98, 125), (100, 101), (100, 106), (100, 122), (101, 107), (101, 117), (102, 103), (104, 105), (106, 107), (106, 121), (107, 119), (108, 109), (108, 110), (108, 116), (109, 111), (110, 111), (110, 118), (112, 113), (112, 115), (113, 114), (113, 120), (114, 115), (114, 123), (116, 117), (116, 118), (117, 119), (118, 119), (120, 121), (120, 123), (121, 122), (122, 123), (124, 125), (128, 133), (128, 142), (128, 162), (129, 132), (129, 153), (130, 131), (130, 132), (130, 141), (131, 150), (132, 143), (133, 140), (134, 136), (134, 147), (134, 162), (136, 149), (136, 163), (138, 139), (138, 144), (138, 160), (139, 145), (139, 155), (140, 141), (142, 143), (144, 145), (144, 159), (145, 157), (146, 147), (146, 148), (146, 154), (147, 149), (148, 149), (148, 156), (150, 151), (150, 153), (151, 152), (151, 158), (152, 153), (152, 161), (154, 155), (154, 156), (155, 157), (156, 157), (158, 159), (158, 161), (159, 160), (160, 161), (162, 163)])
me_cube_004.attributes.new('sharp_edge', 'BOOLEAN', 'EDGE').data.foreach_set('value', [ (min(e.vertices), max(e.vertices)) in _k for e in me_cube_004.edges])
_uv = me_cube_004.uv_layers.new(name='UVMap')
_uv.uv.foreach_set('vector', [0.0, 0.0, 0.375, 0.1869, 0.625, 0.1869, 0.875, 0.625, 0.625, 0.25, 0.625, 0.1881, 0.375, 0.1881, 0.0, 0.0, 0.0, 0.0, 0.875, 0.625, 0.625, 0.625, 0.0, 0.0, 0.0, 0.0, 0.0, 0.0, 0.375, 0.5631, 0.125, 0.5631, 0.375, 0.5619, 0.375, 0.5, 0.0, 0.0, 0.125, 0.5619, 0.625, 0.5, 0.625, 0.5, 0.625, 0.25, 0.625, 0.25, 0.875, 0.5619, 0.875, 0.5619, 0.625, 0.5619, 0.625, 0.5619, 0.6268, 0.5639, 0.6268, 0.6236, 0.8732, 0.6236, 0.8732, 0.5639, 0.625, 0.5619, 0.625, 0.5619, 0.625, 0.5, 0.625, 0.5, 0.375, 0.5, 0.375, 0.5619, 0.625, 0.5619, 0.625, 0.5, 0.0, 0.0, 0.375, 0.5, 0.625, 0.5, 0.625, 0.25, 0.625, 0.6244, 0.625, 0.5631, 0.375, 0.5631, 0.375, 0.625, 0.6244, 0.625, 0.625, 0.1253, 0.6244, 0.125, 0.625, 0.1256, 0.6244, 0.625, 0.625, 0.625, 0.625, 0.6244, 0.625, 0.625, 0.875, 0.625, 0.875, 0.6244, 0.625, 0.6244, 0.625, 0.5631, 0.625, 0.5619, 0.375, 0.5619, 0.375, 0.5631, 0.375, 0.5631, 0.375, 0.5619, 0.125, 0.5619, 0.125, 0.5631, 0.875, 0.5631, 0.875, 0.5619, 0.625, 0.5619, 0.625, 0.5631, 0.625, 0.1881, 0.625, 0.1869, 0.375, 0.1869, 0.375, 0.1881, 0.625, 0.6244, 0.625, 0.6244, 0.625, 0.5631, 0.625, 0.5631, 0.6268, 0.5008, 0.6268, 0.5611, 0.8732, 0.5611, 0.8732, 0.5008, 0.625, 0.1869, 0.625, 0.1869, 0.625, 0.1256, 0.625, 0.1256, 0.625, 0.25, 0.625, 0.25, 0.625, 0.1881, 0.625, 0.1881, 0.625, 0.5631, 0.625, 0.5631, 0.875, 0.5631, 0.875, 0.5631, 0.8732, 0.5639, 0.875, 0.5631, 0.625, 0.5631, 0.6268, 0.5639, 0.625, 0.5619, 0.6268, 0.5611, 0.6268, 0.5008, 0.625, 0.5, 0.875, 0.5, 0.8732, 0.5008, 0.8732, 0.5611, 0.875, 0.5619, 0.875, 0.5631, 0.8732, 0.5639, 0.8732, 0.6236, 0.875, 0.6244, 0.625, 0.6244, 0.6268, 0.6236, 0.6268, 0.5639, 0.625, 0.5631, 0.8732, 0.5008, 0.875, 0.5, 0.625, 0.5, 0.6268, 0.5008, 0.6268, 0.6236, 0.625, 0.6244, 0.875, 0.6244, 0.8732, 0.6236, 0.6268, 0.5611, 0.625, 0.5619, 0.875, 0.5619, 0.8732, 0.5611, 0.875, 0.6244, 0.875, 0.6244, 0.625, 0.6244, 0.625, 0.6244, 0.0, 0.0, 0.875, 0.625, 0.625, 0.1869, 0.375, 0.1869, 0.625, 0.25, 0.0, 0.0, 0.375, 0.1881, 0.625, 0.1881, 0.0, 0.0, 0.0, 0.0, 0.625, 0.625, 0.875, 0.625, 0.0, 0.0, 0.125, 0.5631, 0.375, 0.5631, 0.0, 0.0, 0.375, 0.5619, 0.125, 0.5619, 0.0, 0.0, 0.375, 0.5, 0.625, 0.5, 0.625, 0.25, 0.625, 0.25, 0.625, 0.5, 0.875, 0.5619, 0.625, 0.5619, 0.625, 0.5619, 0.875, 0.5619, 0.6268, 0.5639, 0.8732, 0.5639, 0.8732, 0.6236, 0.6268, 0.6236, 0.625, 0.5619, 0.625, 0.5, 0.625, 0.5, 0.625, 0.5619, 0.375, 0.5, 0.625, 0.5, 0.625, 0.5619, 0.375, 0.5619, 0.0, 0.0, 0.625, 0.25, 0.625, 0.5, 0.375, 0.5, 0.625, 0.6244, 0.6244, 0.625, 0.375, 0.625, 0.375, 0.5631, 0.625, 0.5631, 0.625, 0.1253, 0.625, 0.1256, 0.6244, 0.125, 0.6244, 0.625, 0.625, 0.6244, 0.625, 0.625, 0.625, 0.625, 0.625, 0.6244, 0.875, 0.6244, 0.875, 0.625, 0.625, 0.5631, 0.375, 0.5631, 0.375, 0.5619, 0.625, 0.5619, 0.375, 0.5631, 0.125, 0.5631, 0.125, 0.5619, 0.375, 0.5619, 0.875, 0.5631, 0.625, 0.5631, 0.625, 0.5619, 0.875, 0.5619, 0.625, 0.1881, 0.375, 0.1881, 0.375, 0.1869, 0.625, 0.1869, 0.625, 0.6244, 0.625, 0.5631, 0.625, 0.5631, 0.625, 0.6244, 0.6268, 0.5008, 0.8732, 0.5008, 0.8732, 0.5611, 0.6268, 0.5611, 0.625, 0.1869, 0.625, 0.1256, 0.625, 0.1256, 0.625, 0.1869, 0.625, 0.25, 0.625, 0.1881, 0.625, 0.1881, 0.625, 0.25, 0.625, 0.5631, 0.875, 0.5631, 0.875, 0.5631, 0.625, 0.5631, 0.8732, 0.5639, 0.6268, 0.5639, 0.625, 0.5631, 0.875, 0.5631, 0.625, 0.5619, 0.625, 0.5, 0.6268, 0.5008, 0.6268, 0.5611, 0.875, 0.5, 0.875, 0.5619, 0.8732, 0.5611, 0.8732, 0.5008, 0.875, 0.5631, 0.875, 0.6244, 0.8732, 0.6236, 0.8732, 0.5639, 0.625, 0.6244, 0.625, 0.5631, 0.6268, 0.5639, 0.6268, 0.6236, 0.8732, 0.5008, 0.6268, 0.5008, 0.625, 0.5, 0.875, 0.5, 0.6268, 0.6236, 0.8732, 0.6236, 0.875, 0.6244, 0.625, 0.6244, 0.6268, 0.5611, 0.8732, 0.5611, 0.875, 0.5619, 0.625, 0.5619, 0.875, 0.6244, 0.625, 0.6244, 0.625, 0.6244, 0.875, 0.6244, 0.0, 0.0, 0.875, 0.625, 0.625, 0.1869, 0.375, 0.1869, 0.625, 0.25, 0.0, 0.0, 0.375, 0.1881, 0.625, 0.1881, 0.0, 0.0, 0.0, 0.0, 0.625, 0.625, 0.875, 0.625, 0.0, 0.0, 0.125, 0.5631, 0.375, 0.5631, 0.0, 0.0, 0.375, 0.5619, 0.125, 0.5619, 0.0, 0.0, 0.375, 0.5, 0.625, 0.5, 0.625, 0.25, 0.625, 0.25, 0.625, 0.5, 0.875, 0.5619, 0.625, 0.5619, 0.625, 0.5619, 0.875, 0.5619, 0.6268, 0.5639, 0.8732, 0.5639, 0.8732, 0.6236, 0.6268, 0.6236, 0.625, 0.5619, 0.625, 0.5, 0.625, 0.5, 0.625, 0.5619, 0.375, 0.5, 0.625, 0.5, 0.625, 0.5619, 0.375, 0.5619, 0.0, 0.0, 0.625, 0.25, 0.625, 0.5, 0.375, 0.5, 0.625, 0.6244, 0.6244, 0.625, 0.375, 0.625, 0.375, 0.5631, 0.625, 0.5631, 0.625, 0.1253, 0.625, 0.1256, 0.6244, 0.125, 0.6244, 0.625, 0.625, 0.6244, 0.625, 0.625, 0.625, 0.625, 0.625, 0.6244, 0.875, 0.6244, 0.875, 0.625, 0.625, 0.5631, 0.375, 0.5631, 0.375, 0.5619, 0.625, 0.5619, 0.375, 0.5631, 0.125, 0.5631, 0.125, 0.5619, 0.375, 0.5619, 0.875, 0.5631, 0.625, 0.5631, 0.625, 0.5619, 0.875, 0.5619, 0.625, 0.1881, 0.375, 0.1881, 0.375, 0.1869, 0.625, 0.1869, 0.625, 0.6244, 0.625, 0.5631, 0.625, 0.5631, 0.625, 0.6244, 0.6268, 0.5008, 0.8732, 0.5008, 0.8732, 0.5611, 0.6268, 0.5611, 0.625, 0.1869, 0.625, 0.1256, 0.625, 0.1256, 0.625, 0.1869, 0.625, 0.25, 0.625, 0.1881, 0.625, 0.1881, 0.625, 0.25, 0.625, 0.5631, 0.875, 0.5631, 0.875, 0.5631, 0.625, 0.5631, 0.8732, 0.5639, 0.6268, 0.5639, 0.625, 0.5631, 0.875, 0.5631, 0.625, 0.5619, 0.625, 0.5, 0.6268, 0.5008, 0.6268, 0.5611, 0.875, 0.5, 0.875, 0.5619, 0.8732, 0.5611, 0.8732, 0.5008, 0.875, 0.5631, 0.875, 0.6244, 0.8732, 0.6236, 0.8732, 0.5639, 0.625, 0.6244, 0.625, 0.5631, 0.6268, 0.5639, 0.6268, 0.6236, 0.8732, 0.5008, 0.6268, 0.5008, 0.625, 0.5, 0.875, 0.5, 0.6268, 0.6236, 0.8732, 0.6236, 0.875, 0.6244, 0.625, 0.6244, 0.6268, 0.5611, 0.8732, 0.5611, 0.875, 0.5619, 0.625, 0.5619, 0.875, 0.6244, 0.625, 0.6244, 0.625, 0.6244, 0.875, 0.6244, 0.0, 0.0, 0.375, 0.1869, 0.625, 0.1869, 0.875, 0.625, 0.625, 0.25, 0.625, 0.1881, 0.375, 0.1881, 0.0, 0.0, 0.0, 0.0, 0.875, 0.625, 0.625, 0.625, 0.0, 0.0, 0.0, 0.0, 0.0, 0.0, 0.375, 0.5631, 0.125, 0.5631, 0.375, 0.5619, 0.375, 0.5, 0.0, 0.0, 0.125, 0.5619, 0.625, 0.5, 0.625, 0.5, 0.625, 0.25, 0.625, 0.25, 0.875, 0.5619, 0.875, 0.5619, 0.625, 0.5619, 0.625, 0.5619, 0.6268, 0.5639, 0.6268, 0.6236, 0.8732, 0.6236, 0.8732, 0.5639, 0.625, 0.5619, 0.625, 0.5619, 0.625, 0.5, 0.625, 0.5, 0.375, 0.5, 0.375, 0.5619, 0.625, 0.5619, 0.625, 0.5, 0.0, 0.0, 0.375, 0.5, 0.625, 0.5, 0.625, 0.25, 0.625, 0.6244, 0.625, 0.5631, 0.375, 0.5631, 0.375, 0.625, 0.6244, 0.625, 0.625, 0.1253, 0.6244, 0.125, 0.625, 0.1256, 0.6244, 0.625, 0.625, 0.625, 0.625, 0.6244, 0.625, 0.625, 0.875, 0.625, 0.875, 0.6244, 0.625, 0.6244, 0.625, 0.5631, 0.625, 0.5619, 0.375, 0.5619, 0.375, 0.5631, 0.375, 0.5631, 0.375, 0.5619, 0.125, 0.5619, 0.125, 0.5631, 0.875, 0.5631, 0.875, 0.5619, 0.625, 0.5619, 0.625, 0.5631, 0.625, 0.1881, 0.625, 0.1869, 0.375, 0.1869, 0.375, 0.1881, 0.625, 0.6244, 0.625, 0.6244, 0.625, 0.5631, 0.625, 0.5631, 0.6268, 0.5008, 0.6268, 0.5611, 0.8732, 0.5611, 0.8732, 0.5008, 0.625, 0.1869, 0.625, 0.1869, 0.625, 0.1256, 0.625, 0.1256, 0.625, 0.25, 0.625, 0.25, 0.625, 0.1881, 0.625, 0.1881, 0.625, 0.5631, 0.625, 0.5631, 0.875, 0.5631, 0.875, 0.5631, 0.8732, 0.5639, 0.875, 0.5631, 0.625, 0.5631, 0.6268, 0.5639, 0.625, 0.5619, 0.6268, 0.5611, 0.6268, 0.5008, 0.625, 0.5, 0.875, 0.5, 0.8732, 0.5008, 0.8732, 0.5611, 0.875, 0.5619, 0.875, 0.5631, 0.8732, 0.5639, 0.8732, 0.6236, 0.875, 0.6244, 0.625, 0.6244, 0.6268, 0.6236, 0.6268, 0.5639, 0.625, 0.5631, 0.8732, 0.5008, 0.875, 0.5, 0.625, 0.5, 0.6268, 0.5008, 0.6268, 0.6236, 0.625, 0.6244, 0.875, 0.6244, 0.8732, 0.6236, 0.6268, 0.5611, 0.625, 0.5619, 0.875, 0.5619, 0.8732, 0.5611, 0.875, 0.6244, 0.875, 0.6244, 0.625, 0.6244, 0.625, 0.6244])
me_cube_004.materials.append(mat_material_010)
me_cube_004.materials.append(mat_material_011)
me_cube_004.materials.append(mat_material_012)
me_cube_004.materials.append(mat_material_013)
me_cube_004.update()
me_cube_004.normals_split_custom_set([tuple(v) for v in zip(*[iter([-1.0, 0.0, 0.0, -1.0, 0.0, 0.0, -1.0, 0.0, 0.0, -1.0, 0.0, 0.0, -1.0, -1.238e-07, 0.0, -1.0, -7.65e-08, 0.0, -1.0, 2.492e-08, 0.0, -1.0, 4.985e-08, 0.0, 1.739e-06, 1.0, -1.66e-07, 1.739e-06, 1.0, -1.66e-07, 1.739e-06, 1.0, -1.66e-07, 1.739e-06, 1.0, -1.66e-07, -4.318e-07, 1.059e-05, -1.0, -4.318e-07, 1.059e-05, -1.0, -2.159e-07, 5.296e-06, -1.0, -2.159e-07, 5.296e-06, -1.0, 4.389e-07, 4.815e-06, -1.0, 8.778e-07, 9.63e-06, -1.0, 8.778e-07, 9.63e-06, -1.0, 4.389e-07, 4.815e-06, -1.0, -3.477e-06, -1.0, 0.0, -3.477e-06, -1.0, 0.0, -3.477e-06, -1.0, 0.0, -3.477e-06, -1.0, 0.0, 0.0, 1.0, 0.0, 0.0, 1.0, 0.0, 0.0, 1.0, 0.0, 0.0, 1.0, 0.0, 0.0, 0.0, 1.0, 0.0, 0.0, 1.0, 0.0, 0.0, 1.0, 0.0, 0.0, 1.0, 1.0, -2.82e-07, 0.0, 1.0, 5.099e-05, 0.002395, 1.0, 5.383e-05, 0.002527, 1.0, -4.16e-07, 0.0, 1.0, -5.505e-07, 0.0, 1.0, -2.753e-07, 0.0, 1.0, -2.82e-07, 0.0, 1.0, -4.16e-07, 0.0, -3.477e-06, -1.0, 0.0, -3.477e-06, -1.0, 0.0, -3.477e-06, -1.0, 0.0, -3.477e-06, -1.0, 0.0, 1.0, 3.071e-07, 0.0, 1.0, 2.235e-07, 0.0, 1.0, 3.352e-07, 0.0, 1.0, 6.704e-07, 0.0, 1.0, 5.449e-07, 0.0, -1.0, 0.0, 0.0, -1.0, 0.0, 0.0, -1.0, 0.0, 0.0, 1.0, 5.449e-07, 0.0, 1.0, 0.0, 0.0, 1.0, 3.071e-07, 0.0, 0.0, 0.0, 1.0, 0.0, 0.0, 1.0, 0.0, 0.0, 1.0, 0.0, 0.0, 1.0, 1.0, 2.235e-07, 0.0, 1.0, -2.82e-07, 0.0, 1.0, -2.753e-07, 0.0, 1.0, 3.352e-07, 0.0, -2.159e-07, 5.296e-06, -1.0, 4.389e-07, 4.815e-06, -1.0, 4.389e-07, 4.815e-06, -1.0, -2.159e-07, 5.296e-06, -1.0, -1.76e-07, 0.0, 1.0, -1.76e-07, 0.0, 1.0, -1.76e-07, 0.0, 1.0, -1.76e-07, 0.0, 1.0, -1.0, -7.65e-08, 0.0, -1.0, 0.0, 0.0, -1.0, 0.0, 0.0, -1.0, 2.492e-08, 0.0, 1.0, 3.071e-07, 0.0, 1.0, 5.149e-05, 0.002394, 1.0, 5.437e-05, 0.002528, 1.0, 2.235e-07, 0.0, 0.0, 0.0, 1.0, 0.0, 0.0, 1.0, 0.0, 0.0, 1.0, 0.0, 0.0, 1.0, -1.0, 2.774e-07, 0.0, -1.0, 5.466e-05, 0.002528, -1.0, 5.178e-05, 0.002394, -1.0, 2.774e-07, 0.0, -1.0, -1.238e-07, 0.0, -1.0, 5.383e-05, 0.002527, -1.0, 5.099e-05, 0.002395, -1.0, -7.65e-08, 0.0, -3.477e-06, -1.0, 0.0, -3.477e-06, -1.0, 0.0, -3.477e-06, -1.0, 0.0, -3.477e-06, -1.0, 0.0, -1.751e-06, -0.9999, 0.01666, -1.751e-06, -0.9999, 0.01666, -1.751e-06, -0.9999, 0.01666, -1.751e-06, -0.9999, 0.01666, 1.0, 5.099e-05, 0.002395, 1.0, 0.0001057, 0.004948, 1.0, 0.0001057, 0.004948, 1.0, 5.383e-05, 0.002527, -1.0, 5.383e-05, 0.002527, -1.0, 0.0001057, 0.004947, -1.0, 0.0001057, 0.004947, -1.0, 5.099e-05, 0.002395, -1.0, 5.466e-05, 0.002528, -1.0, 0.0001067, 0.004947, -1.0, 0.0001067, 0.004947, -1.0, 5.178e-05, 0.002394, 1.0, 5.149e-05, 0.002394, 1.0, 0.0001064, 0.004948, 1.0, 0.0001064, 0.004948, 1.0, 5.437e-05, 0.002528, -1.751e-06, -0.9999, 0.01666, -1.751e-06, -0.9999, 0.01666, -1.751e-06, -0.9999, 0.01666, -1.751e-06, -0.9999, 0.01666, 1.751e-06, 0.9999, 0.01582, 1.751e-06, 0.9999, 0.01582, 1.751e-06, 0.9999, 0.01582, 1.751e-06, 0.9999, 0.01582, 1.751e-06, 0.9999, 0.01582, 1.751e-06, 0.9999, 0.01582, 1.751e-06, 0.9999, 0.01582, 1.751e-06, 0.9999, 0.01582, 0.0, 1.0, 0.0, 0.0, 1.0, 0.0, 0.0, 1.0, 0.0, 0.0, 1.0, 0.0, -1.0, 0.0, 0.0, -1.0, 0.0, 0.0, -1.0, 0.0, 0.0, -1.0, 0.0, 0.0, -1.0, 7.403e-08, 0.0, -1.0, 0.0, 0.0, -1.0, 0.0, 0.0, -1.0, 4.678e-08, 0.0, 1.739e-06, -1.0, -1.513e-07, 1.739e-06, -1.0, -1.513e-07, 1.739e-06, -1.0, -1.513e-07, 1.739e-06, -1.0, -1.513e-07, 0.0, -1.059e-05, -1.0, 0.0, -5.296e-06, -1.0, 0.0, -5.296e-06, -1.0, 0.0, -1.059e-05, -1.0, 2.23e-07, -4.815e-06, -1.0, 2.23e-07, -4.815e-06, -1.0, 4.461e-07, -9.63e-06, -1.0, 4.461e-07, -9.63e-06, -1.0, -3.477e-06, 1.0, 0.0, -3.477e-06, 1.0, 0.0, -3.477e-06, 1.0, 0.0, -3.477e-06, 1.0, 0.0, 0.0, -1.0, 0.0, 0.0, -1.0, 0.0, 0.0, -1.0, 0.0, 0.0, -1.0, 0.0, -4.475e-09, 0.0, 1.0, -4.475e-09, 0.0, 1.0, -4.475e-09, 0.0, 1.0, -4.475e-09, 0.0, 1.0, 1.0, 2.871e-07, 0.0, 1.0, 4.176e-07, 0.0, 1.0, -5.388e-05, 0.002527, 1.0, -5.105e-05, 0.002395, 1.0, 6.679e-07, 0.0, 1.0, 4.176e-07, 0.0, 1.0, 2.871e-07, 0.0, 1.0, 3.34e-07, 0.0, -3.477e-06, 1.0, 0.0, -3.477e-06, 1.0, 0.0, -3.477e-06, 1.0, 0.0, -3.477e-06, 1.0, 0.0, 1.0, -2.493e-07, 0.0, 1.0, -5.449e-07, 0.0, 1.0, -6.704e-07, 0.0, 1.0, -3.352e-07, 0.0, 1.0, -1.657e-07, 0.0, -1.0, 0.0, 0.0, -1.0, 0.0, 0.0, -1.0, 0.0, 0.0, 1.0, -5.449e-07, 0.0, 1.0, -2.493e-07, 0.0, 1.0, 0.0, 0.0, 0.0, 0.0, 1.0, 0.0, 0.0, 1.0, 0.0, 0.0, 1.0, 0.0, 0.0, 1.0, 1.0, -1.657e-07, 0.0, 1.0, -3.352e-07, 0.0, 1.0, 3.34e-07, 0.0, 1.0, 2.871e-07, 0.0, 0.0, -5.296e-06, -1.0, 0.0, -5.296e-06, -1.0, 2.23e-07, -4.815e-06, -1.0, 2.23e-07, -4.815e-06, -1.0, -1.76e-07, 0.0, 1.0, -1.76e-07, 0.0, 1.0, -1.76e-07, 0.0, 1.0, -1.76e-07, 0.0, 1.0, -1.0, 4.678e-08, 0.0, -1.0, 0.0, 0.0, -1.0, 0.0, 0.0, -1.0, 0.0, 0.0, 1.0, -2.493e-07, 0.0, 1.0, -1.657e-07, 0.0, 1.0, -5.428e-05, 0.002528, 1.0, -5.14e-05, 0.002394, -4.431e-09, 0.0, 1.0, -4.431e-09, 0.0, 1.0, -4.431e-09, 0.0, 1.0, -4.431e-09, 0.0, 1.0, -1.0, -1.387e-07, 0.0, -1.0, -1.387e-07, 0.0, -1.0, -5.171e-05, 0.002394, -1.0, -5.459e-05, 0.002528, -1.0, 7.403e-08, 0.0, -1.0, 4.678e-08, 0.0, -1.0, -5.107e-05, 0.002395, -1.0, -5.39e-05, 0.002527, -3.477e-06, 1.0, 0.0, -3.477e-06, 1.0, 0.0, -3.477e-06, 1.0, 0.0, -3.477e-06, 1.0, 0.0, -1.751e-06, 0.9999, 0.01666, -1.751e-06, 0.9999, 0.01666, -1.751e-06, 0.9999, 0.01666, -1.751e-06, 0.9999, 0.01666, 1.0, -5.105e-05, 0.002395, 1.0, -5.388e-05, 0.002527, 1.0, -0.0001057, 0.004948, 1.0, -0.0001057, 0.004948, -1.0, -5.39e-05, 0.002527, -1.0, -5.107e-05, 0.002395, -1.0, -0.0001057, 0.004947, -1.0, -0.0001057, 0.004947, -1.0, -5.459e-05, 0.002528, -1.0, -5.171e-05, 0.002394, -1.0, -0.0001067, 0.004947, -1.0, -0.0001067, 0.004947, 1.0, -5.14e-05, 0.002394, 1.0, -5.428e-05, 0.002528, 1.0, -0.0001064, 0.004948, 1.0, -0.0001064, 0.004948, -1.751e-06, 0.9999, 0.01666, -1.751e-06, 0.9999, 0.01666, -1.751e-06, 0.9999, 0.01666, -1.751e-06, 0.9999, 0.01666, 1.751e-06, -0.9999, 0.01582, 1.751e-06, -0.9999, 0.01582, 1.751e-06, -0.9999, 0.01582, 1.751e-06, -0.9999, 0.01582, 1.751e-06, -0.9999, 0.01582, 1.751e-06, -0.9999, 0.01582, 1.751e-06, -0.9999, 0.01582, 1.751e-06, -0.9999, 0.01582, 0.0, -1.0, 0.0, 0.0, -1.0, 0.0, 0.0, -1.0, 0.0, 0.0, -1.0, 0.0, 1.0, 0.0, 0.0, 1.0, 0.0, 0.0, 1.0, 0.0, 0.0, 1.0, 0.0, 0.0, 1.0, -7.403e-08, 0.0, 1.0, 0.0, 0.0, 1.0, 0.0, 0.0, 1.0, -4.678e-08, 0.0, -1.739e-06, 1.0, -1.66e-07, -1.739e-06, 1.0, -1.66e-07, -1.739e-06, 1.0, -1.66e-07, -1.739e-06, 1.0, -1.66e-07, 0.0, 1.059e-05, -1.0, 0.0, 5.296e-06, -1.0, 0.0, 5.296e-06, -1.0, 0.0, 1.059e-05, -1.0, -2.23e-07, 4.815e-06, -1.0, -2.23e-07, 4.815e-06, -1.0, -4.461e-07, 9.63e-06, -1.0, -4.461e-07, 9.63e-06, -1.0, 3.477e-06, -1.0, 0.0, 3.477e-06, -1.0, 0.0, 3.477e-06, -1.0, 0.0, 3.477e-06, -1.0, 0.0, 0.0, 1.0, 0.0, 0.0, 1.0, 0.0, 0.0, 1.0, 0.0, 0.0, 1.0, 0.0, 4.475e-09, 0.0, 1.0, 4.475e-09, 0.0, 1.0, 4.475e-09, 0.0, 1.0, 4.475e-09, 0.0, 1.0, -1.0, -2.871e-07, 0.0, -1.0, -4.176e-07, 0.0, -1.0, 5.388e-05, 0.002527, -1.0, 5.105e-05, 0.002395, -1.0, -6.679e-07, 0.0, -1.0, -4.176e-07, 0.0, -1.0, -2.871e-07, 0.0, -1.0, -3.34e-07, 0.0, 3.477e-06, -1.0, 0.0, 3.477e-06, -1.0, 0.0, 3.477e-06, -1.0, 0.0, 3.477e-06, -1.0, 0.0, -1.0, 2.493e-07, 0.0, -1.0, 5.449e-07, 0.0, -1.0, 6.704e-07, 0.0, -1.0, 3.352e-07, 0.0, -1.0, 1.657e-07, 0.0, 1.0, 0.0, 0.0, 1.0, 0.0, 0.0, 1.0, 0.0, 0.0, -1.0, 5.449e-07, 0.0, -1.0, 2.493e-07, 0.0, -1.0, 0.0, 0.0, 0.0, 0.0, 1.0, 0.0, 0.0, 1.0, 0.0, 0.0, 1.0, 0.0, 0.0, 1.0, -1.0, 1.657e-07, 0.0, -1.0, 3.352e-07, 0.0, -1.0, -3.34e-07, 0.0, -1.0, -2.871e-07, 0.0, 0.0, 5.296e-06, -1.0, 0.0, 5.296e-06, -1.0, -2.23e-07, 4.815e-06, -1.0, -2.23e-07, 4.815e-06, -1.0, 1.76e-07, 0.0, 1.0, 1.76e-07, 0.0, 1.0, 1.76e-07, 0.0, 1.0, 1.76e-07, 0.0, 1.0, 1.0, -4.678e-08, 0.0, 1.0, 0.0, 0.0, 1.0, 0.0, 0.0, 1.0, 0.0, 0.0, -1.0, 2.493e-07, 0.0, -1.0, 1.657e-07, 0.0, -1.0, 5.428e-05, 0.002528, -1.0, 5.14e-05, 0.002394, 4.431e-09, 0.0, 1.0, 4.431e-09, 0.0, 1.0, 4.431e-09, 0.0, 1.0, 4.431e-09, 0.0, 1.0, 1.0, 1.387e-07, 0.0, 1.0, 1.387e-07, 0.0, 1.0, 5.171e-05, 0.002394, 1.0, 5.459e-05, 0.002528, 1.0, -7.403e-08, 0.0, 1.0, -4.678e-08, 0.0, 1.0, 5.107e-05, 0.002395, 1.0, 5.39e-05, 0.002527, 3.477e-06, -1.0, 0.0, 3.477e-06, -1.0, 0.0, 3.477e-06, -1.0, 0.0, 3.477e-06, -1.0, 0.0, 1.751e-06, -0.9999, 0.01666, 1.751e-06, -0.9999, 0.01666, 1.751e-06, -0.9999, 0.01666, 1.751e-06, -0.9999, 0.01666, -1.0, 5.105e-05, 0.002395, -1.0, 5.388e-05, 0.002527, -1.0, 0.0001057, 0.004948, -1.0, 0.0001057, 0.004948, 1.0, 5.39e-05, 0.002527, 1.0, 5.107e-05, 0.002395, 1.0, 0.0001057, 0.004947, 1.0, 0.0001057, 0.004947, 1.0, 5.459e-05, 0.002528, 1.0, 5.171e-05, 0.002394, 1.0, 0.0001067, 0.004947, 1.0, 0.0001067, 0.004947, -1.0, 5.14e-05, 0.002394, -1.0, 5.428e-05, 0.002528, -1.0, 0.0001064, 0.004948, -1.0, 0.0001064, 0.004948, 1.751e-06, -0.9999, 0.01666, 1.751e-06, -0.9999, 0.01666, 1.751e-06, -0.9999, 0.01666, 1.751e-06, -0.9999, 0.01666, -1.751e-06, 0.9999, 0.01582, -1.751e-06, 0.9999, 0.01582, -1.751e-06, 0.9999, 0.01582, -1.751e-06, 0.9999, 0.01582, -1.751e-06, 0.9999, 0.01582, -1.751e-06, 0.9999, 0.01582, -1.751e-06, 0.9999, 0.01582, -1.751e-06, 0.9999, 0.01582, 0.0, 1.0, 0.0, 0.0, 1.0, 0.0, 0.0, 1.0, 0.0, 0.0, 1.0, 0.0, 1.0, 0.0, 0.0, 1.0, 0.0, 0.0, 1.0, 0.0, 0.0, 1.0, 0.0, 0.0, 1.0, 1.238e-07, 0.0, 1.0, 7.65e-08, 0.0, 1.0, -2.492e-08, 0.0, 1.0, -4.985e-08, 0.0, -1.739e-06, -1.0, -1.513e-07, -1.739e-06, -1.0, -1.513e-07, -1.739e-06, -1.0, -1.513e-07, -1.739e-06, -1.0, -1.513e-07, 4.318e-07, -1.059e-05, -1.0, 4.318e-07, -1.059e-05, -1.0, 2.159e-07, -5.296e-06, -1.0, 2.159e-07, -5.296e-06, -1.0, -4.389e-07, -4.815e-06, -1.0, -8.778e-07, -9.63e-06, -1.0, -8.778e-07, -9.63e-06, -1.0, -4.389e-07, -4.815e-06, -1.0, 3.477e-06, 1.0, 0.0, 3.477e-06, 1.0, 0.0, 3.477e-06, 1.0, 0.0, 3.477e-06, 1.0, 0.0, 0.0, -1.0, 0.0, 0.0, -1.0, 0.0, 0.0, -1.0, 0.0, 0.0, -1.0, 0.0, 0.0, 0.0, 1.0, 0.0, 0.0, 1.0, 0.0, 0.0, 1.0, 0.0, 0.0, 1.0, -1.0, 2.82e-07, 0.0, -1.0, -5.099e-05, 0.002395, -1.0, -5.383e-05, 0.002527, -1.0, 4.16e-07, 0.0, -1.0, 5.505e-07, 0.0, -1.0, 2.753e-07, 0.0, -1.0, 2.82e-07, 0.0, -1.0, 4.16e-07, 0.0, 3.477e-06, 1.0, 0.0, 3.477e-06, 1.0, 0.0, 3.477e-06, 1.0, 0.0, 3.477e-06, 1.0, 0.0, -1.0, -3.071e-07, 0.0, -1.0, -2.235e-07, 0.0, -1.0, -3.352e-07, 0.0, -1.0, -6.704e-07, 0.0, -1.0, -5.449e-07, 0.0, 1.0, 0.0, 0.0, 1.0, 0.0, 0.0, 1.0, 0.0, 0.0, -1.0, -5.449e-07, 0.0, -1.0, 0.0, 0.0, -1.0, -3.071e-07, 0.0, 0.0, 0.0, 1.0, 0.0, 0.0, 1.0, 0.0, 0.0, 1.0, 0.0, 0.0, 1.0, -1.0, -2.235e-07, 0.0, -1.0, 2.82e-07, 0.0, -1.0, 2.753e-07, 0.0, -1.0, -3.352e-07, 0.0, 2.159e-07, -5.296e-06, -1.0, -4.389e-07, -4.815e-06, -1.0, -4.389e-07, -4.815e-06, -1.0, 2.159e-07, -5.296e-06, -1.0, 1.76e-07, 0.0, 1.0, 1.76e-07, 0.0, 1.0, 1.76e-07, 0.0, 1.0, 1.76e-07, 0.0, 1.0, 1.0, 7.65e-08, 0.0, 1.0, 0.0, 0.0, 1.0, 0.0, 0.0, 1.0, -2.492e-08, 0.0, -1.0, -3.071e-07, 0.0, -1.0, -5.149e-05, 0.002394, -1.0, -5.437e-05, 0.002528, -1.0, -2.235e-07, 0.0, 0.0, 0.0, 1.0, 0.0, 0.0, 1.0, 0.0, 0.0, 1.0, 0.0, 0.0, 1.0, 1.0, -2.774e-07, 0.0, 1.0, -5.466e-05, 0.002528, 1.0, -5.178e-05, 0.002394, 1.0, -2.774e-07, 0.0, 1.0, 1.238e-07, 0.0, 1.0, -5.383e-05, 0.002527, 1.0, -5.099e-05, 0.002395, 1.0, 7.65e-08, 0.0, 3.477e-06, 1.0, 0.0, 3.477e-06, 1.0, 0.0, 3.477e-06, 1.0, 0.0, 3.477e-06, 1.0, 0.0, 1.751e-06, 0.9999, 0.01666, 1.751e-06, 0.9999, 0.01666, 1.751e-06, 0.9999, 0.01666, 1.751e-06, 0.9999, 0.01666, -1.0, -5.099e-05, 0.002395, -1.0, -0.0001057, 0.004948, -1.0, -0.0001057, 0.004948, -1.0, -5.383e-05, 0.002527, 1.0, -5.383e-05, 0.002527, 1.0, -0.0001057, 0.004947, 1.0, -0.0001057, 0.004947, 1.0, -5.099e-05, 0.002395, 1.0, -5.466e-05, 0.002528, 1.0, -0.0001067, 0.004947, 1.0, -0.0001067, 0.004947, 1.0, -5.178e-05, 0.002394, -1.0, -5.149e-05, 0.002394, -1.0, -0.0001064, 0.004948, -1.0, -0.0001064, 0.004948, -1.0, -5.437e-05, 0.002528, 1.751e-06, 0.9999, 0.01666, 1.751e-06, 0.9999, 0.01666, 1.751e-06, 0.9999, 0.01666, 1.751e-06, 0.9999, 0.01666, -1.751e-06, -0.9999, 0.01582, -1.751e-06, -0.9999, 0.01582, -1.751e-06, -0.9999, 0.01582, -1.751e-06, -0.9999, 0.01582, -1.751e-06, -0.9999, 0.01582, -1.751e-06, -0.9999, 0.01582, -1.751e-06, -0.9999, 0.01582, -1.751e-06, -0.9999, 0.01582, 0.0, -1.0, 0.0, 0.0, -1.0, 0.0, 0.0, -1.0, 0.0, 0.0, -1.0, 0.0])] * 3)])

# ---- objects
ob_mainroad = bpy.data.objects.new('MainRoad', me_cube_012)
ob_barrier = bpy.data.objects.new('barrier', me_stra_e_template_001)
ob_cube = bpy.data.objects.new('Cube', me_cube_001)
ob_roadhalfleft_001 = bpy.data.objects.new('RoadHalfLeft.001', me_cube_004)

# ---- transforms, parenting, visibility, modifiers, constraints
ob_mainroad.location = (0.0, 3.0, 7.451e-09)
ob_mainroad.rotation_euler = (-1.629e-07, 0.0, 0.0)
ob_mainroad.scale = (3.0, 5.953, 0.05)
ob_mainroad.color = (0.8, 0.8, 0.8, 1.0)
_m = ob_mainroad.modifiers.new('Array', 'ARRAY')
_m.count = 10
_m.relative_offset_displace = (0.0, 1.0, 0.0)
ob_barrier.location = (0.0, 0.0, 0.0)
ob_barrier.rotation_euler = (1.571, -0.0, 0.0)
ob_barrier.scale = (0.4452, 0.4452, 0.4452)
_m = ob_barrier.modifiers.new('Mirror', 'MIRROR')
_m.merge_threshold = 0.0
ob_cube.location = (-9.537e-07, -2.384e-07, 2.98e-08)
ob_cube.scale = (0.04651, 0.1756, 0.4016)
_m = ob_cube.modifiers.new('Array', 'ARRAY')
_m.count = 10
_m.use_constant_offset = True
_m.constant_offset_displace = (0.0, 32.24, 0.0)
_m.relative_offset_displace = (0.0, 1.0, 0.0)
_m = ob_cube.modifiers.new('Mirror', 'MIRROR')
ob_roadhalfleft_001.location = (0.007647, -0.0005631, 0.003343)
ob_roadhalfleft_001.rotation_euler = (-2.821e-07, 0.0, 0.0)
ob_roadhalfleft_001.scale = (3.0, 3.0, 0.05)
ob_roadhalfleft_001.color = (0.8, 0.8, 0.8, 1.0)
_m = ob_roadhalfleft_001.modifiers.new('Array', 'ARRAY')
_m.count = 20
_m.relative_offset_displace = (0.0, 1.0, 0.0)

# ---- collection membership
scene.collection.objects.link(ob_mainroad)
scene.collection.objects.link(ob_barrier)
scene.collection.objects.link(ob_cube)
scene.collection.objects.link(ob_roadhalfleft_001)

# ---- scene / render settings (as saved in the file)
scene.frame_start = 1; scene.frame_end = 250; scene.frame_set(1)
scene.render.engine = 'CYCLES'
scene.render.resolution_percentage = 200
scene.render.dither_intensity = 0.0
scene.cycles.samples = 64
scene.cycles.sampling_pattern = 'TABULATED_SOBOL'
scene.cycles.use_adaptive_sampling = False
scene.cycles.use_light_tree = False
scene.cycles.blur_glossy = 0.0
scene.cycles.sample_clamp_indirect = 0.0
scene.view_settings.view_transform = 'Standard'
bpy.context.view_layer.update()

# ---- added for rendering (the .blend has no active camera): camera
cam_auto = bpy.data.cameras.new('AutoCamera')
cam_auto.lens = 50.0
cam_auto.sensor_width = 36.0
cam_auto.clip_end = 1003.46
ob_auto_camera = bpy.data.objects.new('AutoCamera', cam_auto)
scene.collection.objects.link(ob_auto_camera)
ob_auto_camera.location = (57.1853, -41.5671, 46.0734)
ob_auto_camera.rotation_euler = (1.09748, -7.21219e-08, 0.694738)
scene.camera = ob_auto_camera
bpy.context.view_layer.update()
